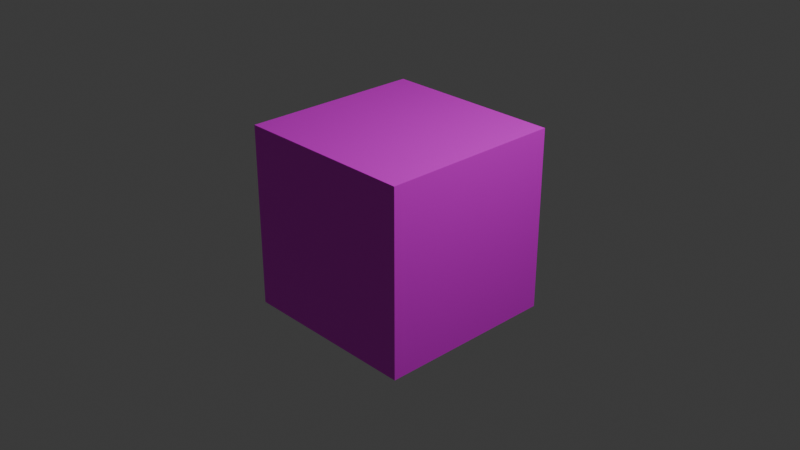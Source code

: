 # Source: player.blend  (saved by Blender 4.4.32; exported with 4.5.12 LTS)
import bpy
from mathutils import Matrix  # noqa: F401  (used for matrix-valued properties, if any)

bpy.ops.wm.read_factory_settings(use_empty=True)
scene = bpy.context.scene
scene.name = 'Scene'

# ---- collections
col_collection = bpy.data.collections.new('Collection'); scene.collection.children.link(col_collection)

# ---- images (referenced by path relative to the original .blend; pixels are not part of the script)
import os
ASSET_DIR = os.environ.get("B2B_ASSET_DIR", "")  # directory of the original .blend (textures are referenced by path, not embedded)
HERE = os.path.dirname(os.path.abspath(__file__))  # packed textures are extracted next to this script under _unpacked/

def load_image(name, relpath, width, height, colorspace="sRGB"):
    """Load a texture the original file referenced (path relative to the .blend, or extracted next to this script)."""
    p = next((c for c in (os.path.join(HERE, relpath), os.path.join(ASSET_DIR, relpath)) if relpath and os.path.exists(c)), "")
    if p:
        img = bpy.data.images.load(p, check_existing=True)
        img.name = name
    else:  # same state as the original file: an image datablock whose file is absent (Cycles renders it pink)
        img = bpy.data.images.new(name, width, height)
        img.source = "FILE"
        img.filepath = "//" + (relpath or name)
    img.colorspace_settings.name = colorspace
    return img
img_player_png = load_image('player.png', 'player.png', 1024, 1024, 'sRGB')

# ---- materials (node trees are filled in below, after node groups)
mat_x = bpy.data.materials.new('マテリアル')
mat_003 = bpy.data.materials.new('マテリアル.003')
mat_004 = bpy.data.materials.new('マテリアル.004')
mat_002 = bpy.data.materials.new('マテリアル.002')
mat_005 = bpy.data.materials.new('マテリアル.005')
mat_001 = bpy.data.materials.new('マテリアル.001')
mat_006 = bpy.data.materials.new('マテリアル.006')

# ---- material node trees
mat_x.use_nodes = True; mat_x.node_tree.nodes.clear()
_N = mat_x.node_tree.nodes; _L = mat_x.node_tree.links
n0 = _N.new('ShaderNodeBsdfPrincipled'); n0.name = 'プリンシプルBSDF'; n0.location = (10, 300)
n0.inputs[0].default_value = (0.0, 0.0, 0.0, 0.0)
n1 = _N.new('ShaderNodeOutputMaterial'); n1.name = 'マテリアル出力'; n1.location = (300, 300)
_L.new(n0.outputs[0], n1.inputs[0])
n1.is_active_output = True
mat_003.use_nodes = True; mat_003.node_tree.nodes.clear()
_N = mat_003.node_tree.nodes; _L = mat_003.node_tree.links
n0 = _N.new('ShaderNodeBsdfPrincipled'); n0.name = 'プリンシプルBSDF'; n0.location = (10, 300)
n0.inputs[0].default_value = (1.0, 1.0, 1.0, 1.0)
n1 = _N.new('ShaderNodeOutputMaterial'); n1.name = 'マテリアル出力'; n1.location = (300, 300)
_L.new(n0.outputs[0], n1.inputs[0])
n1.is_active_output = True
mat_004.use_nodes = True; mat_004.node_tree.nodes.clear()
_N = mat_004.node_tree.nodes; _L = mat_004.node_tree.links
n0 = _N.new('ShaderNodeBsdfPrincipled'); n0.name = 'プリンシプルBSDF'; n0.location = (10, 300)
n0.inputs[0].default_value = (1.0, 1.0, 1.0, 1.0)
n1 = _N.new('ShaderNodeOutputMaterial'); n1.name = 'マテリアル出力'; n1.location = (300, 300)
_L.new(n0.outputs[0], n1.inputs[0])
n1.is_active_output = True
mat_002.use_nodes = True; mat_002.node_tree.nodes.clear()
_N = mat_002.node_tree.nodes; _L = mat_002.node_tree.links
n0 = _N.new('ShaderNodeBsdfPrincipled'); n0.name = 'プリンシプルBSDF'; n0.location = (10, 300)
n0.inputs[0].default_value = (0.8018, 0.01144, 0.01723, 1.0)
n1 = _N.new('ShaderNodeOutputMaterial'); n1.name = 'マテリアル出力'; n1.location = (300, 300)
_L.new(n0.outputs[0], n1.inputs[0])
n1.is_active_output = True
mat_005.use_nodes = True; mat_005.node_tree.nodes.clear()
_N = mat_005.node_tree.nodes; _L = mat_005.node_tree.links
n0 = _N.new('ShaderNodeBsdfPrincipled'); n0.name = 'プリンシプルBSDF'; n0.location = (10, 300)
n0.inputs[0].default_value = (0.801, 0.1718, 0.01782, 1.0)
n1 = _N.new('ShaderNodeOutputMaterial'); n1.name = 'マテリアル出力'; n1.location = (300, 300)
_L.new(n0.outputs[0], n1.inputs[0])
n1.is_active_output = True
mat_001.use_nodes = True; mat_001.node_tree.nodes.clear()
_N = mat_001.node_tree.nodes; _L = mat_001.node_tree.links
n0 = _N.new('ShaderNodeBsdfPrincipled'); n0.name = 'プリンシプルBSDF'; n0.location = (10, 300)
n0.inputs[0].default_value = (0.0, 0.0, 0.0, 0.0)
n1 = _N.new('ShaderNodeOutputMaterial'); n1.name = 'マテリアル出力'; n1.location = (300, 300)
_L.new(n0.outputs[0], n1.inputs[0])
n1.is_active_output = True
mat_006.use_nodes = True; mat_006.node_tree.nodes.clear()
_N = mat_006.node_tree.nodes; _L = mat_006.node_tree.links
n0 = _N.new('ShaderNodeBsdfPrincipled'); n0.name = 'プリンシプルBSDF'; n0.location = (10, 300)
n1 = _N.new('ShaderNodeOutputMaterial'); n1.name = 'マテリアル出力'; n1.location = (300, 300)
n2 = _N.new('ShaderNodeTexImage'); n2.name = '画像テクスチャ'; n2.location = (-280, 275)
n2.image = img_player_png
_L.new(n0.outputs[0], n1.inputs[0])
_L.new(n2.outputs[0], n0.inputs[0])
n1.is_active_output = True

# ---- world
world_world = bpy.data.worlds.new('World'); scene.world = world_world
world_world.use_nodes = True; world_world.node_tree.nodes.clear()
_N = world_world.node_tree.nodes; _L = world_world.node_tree.links
n0 = _N.new('ShaderNodeOutputWorld'); n0.name = 'World Output'; n0.location = (300, 300)
n1 = _N.new('ShaderNodeBackground'); n1.name = 'Background'; n1.location = (10, 300)
n1.inputs[0].default_value = (0.05088, 0.05088, 0.05088, 1.0)
_L.new(n1.outputs[0], n0.inputs[0])
n0.is_active_output = True
world_world.color = (0.05088, 0.05088, 0.05088)
world_world.sun_shadow_jitter_overblur = 0.0

# ---- cameras
cam_camera = bpy.data.cameras.new('Camera')
cam_camera.clip_end = 100.0
cam_camera.ortho_scale = 7.314

# ---- lights
light_light = bpy.data.lights.new('Light', 'POINT')
light_light.energy = 1000.0
light_light.shadow_soft_size = 0.1

# ---- meshes
me_006 = bpy.data.meshes.new('円錐.006')
me_006.from_pydata([(-0.65, 0.85, 0.35), (-0.65, 0.85, 0.65), (-0.65, 1.15, 0.35), (-0.65, 1.15, 0.65), (-0.35, 0.85, 0.35), (-0.35, 0.85, 0.65), (-0.35, 1.15, 0.35), (-0.35, 1.15, 0.65), (-0.5, 1.07, 0.5), (-0.5, 1.07, 0.6), (-0.5, 1.17, 0.5), (-0.5, 1.17, 0.6), (-0.4, 1.07, 0.5), (-0.4, 1.07, 0.6), (-0.4, 1.17, 0.5), (-0.4, 1.17, 0.6), (0.5, 1.07, 0.5), (0.5, 1.07, 0.6), (0.5, 1.17, 0.5), (0.5, 1.17, 0.6), (0.6, 1.07, 0.5), (0.6, 1.07, 0.6), (0.6, 1.17, 0.5), (0.6, 1.17, 0.6), (0.0, 1.139, 0.2079), (0.0, 1.208, 0.1389), (0.0, 1.245, 0.04877), (0.0, 1.25, 0.0), (0.0, 1.245, -0.04877), (0.0, 1.208, -0.1389), (0.01903, 1.048, 0.2452), (0.03733, 1.094, 0.231), (0.05419, 1.136, 0.2079), (0.06897, 1.173, 0.1768), (0.08111, 1.204, 0.1389), (0.09012, 1.227, 0.09567), (0.09567, 1.24, 0.04877), (0.09755, 1.245, -5.96e-08), (0.09567, 1.24, -0.04877), (0.09012, 1.227, -0.09567), (0.08111, 1.204, -0.1389), (0.06897, 1.173, -0.1768), (0.05419, 1.136, -0.2079), (0.03733, 1.094, -0.231), (0.01903, 1.048, -0.2452), (0.03733, 1.045, 0.2452), (0.07322, 1.088, 0.231), (0.1063, 1.128, 0.2079), (0.1353, 1.163, 0.1768), (0.1591, 1.192, 0.1389), (0.1768, 1.213, 0.09567), (0.1877, 1.227, 0.04877), (0.1913, 1.231, -2.98e-08), (0.1877, 1.227, -0.04877), (0.1768, 1.213, -0.09567), (0.1591, 1.192, -0.1389), (0.1353, 1.163, -0.1768), (0.1063, 1.128, -0.2079), (0.07322, 1.088, -0.231), (0.03733, 1.045, -0.2452), (0.05419, 1.041, 0.2452), (0.1063, 1.08, 0.231), (0.1543, 1.115, 0.2079), (0.1964, 1.147, 0.1768), (0.231, 1.173, 0.1389), (0.2566, 1.192, 0.09567), (0.2724, 1.204, 0.04877), (0.2778, 1.208, -8.941e-08), (0.2724, 1.204, -0.04877), (0.2566, 1.192, -0.09567), (0.231, 1.173, -0.1389), (0.1964, 1.147, -0.1768), (0.1543, 1.115, -0.2079), (0.1063, 1.08, -0.231), (0.05419, 1.041, -0.2452), (0.06897, 1.034, 0.2452), (0.1353, 1.068, 0.231), (0.1964, 1.098, 0.2079), (0.25, 1.125, 0.1768), (0.294, 1.147, 0.1389), (0.3266, 1.163, 0.09567), (0.3468, 1.173, 0.04877), (0.3536, 1.177, -5.96e-08), (0.3468, 1.173, -0.04877), (0.3266, 1.163, -0.09567), (0.294, 1.147, -0.1389), (0.25, 1.125, -0.1768), (0.1964, 1.098, -0.2079), (0.1353, 1.068, -0.231), (0.06897, 1.034, -0.2452), (0.08111, 1.027, 0.2452), (0.1591, 1.053, 0.231), (0.231, 1.077, 0.2079), (0.294, 1.098, 0.1768), (0.3457, 1.115, 0.1389), (0.3841, 1.128, 0.09567), (0.4077, 1.136, 0.04877), (0.4157, 1.139, -8.941e-08), (0.4077, 1.136, -0.04877), (0.3841, 1.128, -0.09567), (0.3457, 1.115, -0.1389), (0.294, 1.098, -0.1768), (0.231, 1.077, -0.2079), (0.1591, 1.053, -0.231), (0.08111, 1.027, -0.2452), (0.0, 1.0, 0.25), (0.09012, 1.019, 0.2452), (0.1768, 1.037, 0.231), (0.2566, 1.053, 0.2079), (0.3266, 1.068, 0.1768), (0.3841, 1.08, 0.1389), (0.4268, 1.088, 0.09567), (0.4531, 1.094, 0.04877), (0.4619, 1.096, -5.96e-08), (0.4531, 1.094, -0.04877), (0.4268, 1.088, -0.09567), (0.3841, 1.08, -0.1389), (0.3266, 1.068, -0.1768), (0.2566, 1.053, -0.2079), (0.1768, 1.037, -0.231), (0.09012, 1.019, -0.2452), (0.09567, 1.01, 0.2452), (0.1877, 1.019, 0.231), (0.2724, 1.027, 0.2079), (0.3468, 1.034, 0.1768), (0.4077, 1.041, 0.1389), (0.4531, 1.045, 0.09567), (0.481, 1.048, 0.04877), (0.4904, 1.049, -5.96e-08), (0.481, 1.048, -0.04877), (0.4531, 1.045, -0.09567), (0.4077, 1.041, -0.1389), (0.3468, 1.034, -0.1768), (0.2724, 1.027, -0.2079), (0.1877, 1.019, -0.231), (0.09567, 1.01, -0.2452), (0.09755, 1.0, 0.2452), (0.1913, 1.0, 0.231), (0.2778, 1.0, 0.2079), (0.3536, 1.0, 0.1768), (0.4157, 1.0, 0.1389), (0.4619, 1.0, 0.09567), (0.4904, 1.0, 0.04877), (0.5, 1.0, 0.0), (0.4904, 1.0, -0.04877), (0.4619, 1.0, -0.09567), (0.4157, 1.0, -0.1389), (0.3536, 1.0, -0.1768), (0.2778, 1.0, -0.2079), (0.1913, 1.0, -0.231), (0.09755, 1.0, -0.2452), (0.09567, 0.9905, 0.2452), (0.1877, 0.9813, 0.231), (0.2724, 0.9729, 0.2079), (0.3468, 0.9655, 0.1768), (0.4077, 0.9594, 0.1389), (0.4531, 0.9549, 0.09567), (0.481, 0.9522, 0.04877), (0.4904, 0.9512, -8.941e-08), (0.481, 0.9522, -0.04877), (0.4531, 0.9549, -0.09567), (0.4077, 0.9594, -0.1389), (0.3468, 0.9655, -0.1768), (0.2724, 0.9729, -0.2079), (0.1877, 0.9813, -0.231), (0.09567, 0.9905, -0.2452), (0.09012, 0.9813, 0.2452), (0.1768, 0.9634, 0.231), (0.2566, 0.9468, 0.2079), (0.3266, 0.9324, 0.1768), (0.3841, 0.9205, 0.1389), (0.4268, 0.9116, 0.09567), (0.4531, 0.9062, 0.04877), (0.4619, 0.9043, -5.96e-08), (0.4531, 0.9062, -0.04877), (0.4268, 0.9116, -0.09567), (0.3841, 0.9205, -0.1389), (0.3266, 0.9324, -0.1768), (0.2566, 0.9468, -0.2079), (0.1768, 0.9634, -0.231), (0.09012, 0.9813, -0.2452), (0.08111, 0.9729, 0.2452), (0.1591, 0.9468, 0.231), (0.231, 0.9228, 0.2079), (0.294, 0.9018, 0.1768), (0.3457, 0.8845, 0.1389), (0.3841, 0.8717, 0.09567), (0.4077, 0.8638, 0.04877), (0.4157, 0.8611, -5.96e-08), (0.4077, 0.8638, -0.04877), (0.3841, 0.8717, -0.09567), (0.3457, 0.8845, -0.1389), (0.294, 0.9018, -0.1768), (0.231, 0.9228, -0.2079), (0.1591, 0.9468, -0.231), (0.08111, 0.9729, -0.2452), (0.06897, 0.9655, 0.2452), (0.1353, 0.9324, 0.231), (0.1964, 0.9018, 0.2079), (0.25, 0.875, 0.1768), (0.294, 0.853, 0.1389), (0.3266, 0.8367, 0.09567), (0.3468, 0.8266, 0.04877), (0.3536, 0.8232, 0.0), (0.3468, 0.8266, -0.04877), (0.3266, 0.8367, -0.09567), (0.294, 0.853, -0.1389), (0.25, 0.875, -0.1768), (0.1964, 0.9018, -0.2079), (0.1353, 0.9324, -0.231), (0.06897, 0.9655, -0.2452), (0.05419, 0.9594, 0.2452), (0.1063, 0.9205, 0.231), (0.1543, 0.8845, 0.2079), (0.1964, 0.853, 0.1768), (0.231, 0.8272, 0.1389), (0.2566, 0.808, 0.09567), (0.2724, 0.7961, 0.04877), (0.2778, 0.7921, 0.0), (0.2724, 0.7961, -0.04877), (0.2566, 0.808, -0.09567), (0.231, 0.8272, -0.1389), (0.1964, 0.853, -0.1768), (0.1543, 0.8845, -0.2079), (0.1063, 0.9205, -0.231), (0.05419, 0.9594, -0.2452), (0.03733, 0.9549, 0.2452), (0.07322, 0.9116, 0.231), (0.1063, 0.8717, 0.2079), (0.1353, 0.8367, 0.1768), (0.1591, 0.808, 0.1389), (0.1768, 0.7866, 0.09567), (0.1877, 0.7735, 0.04877), (0.1913, 0.769, -2.98e-08), (0.1877, 0.7735, -0.04877), (0.1768, 0.7866, -0.09567), (0.1591, 0.808, -0.1389), (0.1353, 0.8367, -0.1768), (0.1063, 0.8717, -0.2079), (0.07322, 0.9116, -0.231), (0.03733, 0.9549, -0.2452), (0.01903, 0.9522, 0.2452), (0.03733, 0.9062, 0.231), (0.05419, 0.8638, 0.2079), (0.06897, 0.8266, 0.1768), (0.08111, 0.7961, 0.1389), (0.09012, 0.7735, 0.09567), (0.09567, 0.7595, 0.04877), (0.09755, 0.7548, -5.96e-08), (0.09567, 0.7595, -0.04877), (0.09012, 0.7735, -0.09567), (0.08111, 0.7961, -0.1389), (0.06897, 0.8266, -0.1768), (0.05419, 0.8638, -0.2079), (0.03733, 0.9062, -0.231), (0.01903, 0.9522, -0.2452), (-3.725e-09, 0.9512, 0.2452), (-2.608e-08, 0.9043, 0.231), (-4.843e-08, 0.8611, 0.2079), (-7.451e-09, 0.8232, 0.1768), (-5.215e-08, 0.7921, 0.1389), (1.49e-08, 0.769, 0.09567), (-6.706e-08, 0.7548, 0.04877), (-1.639e-07, 0.75, 0.0), (-6.706e-08, 0.7548, -0.04877), (1.49e-08, 0.769, -0.09567), (-5.215e-08, 0.7921, -0.1389), (-7.451e-09, 0.8232, -0.1768), (-4.843e-08, 0.8611, -0.2079), (-2.608e-08, 0.9043, -0.231), (-3.725e-09, 0.9512, -0.2452), (-0.01903, 0.9522, 0.2452), (-0.03733, 0.9062, 0.231), (-0.05419, 0.8638, 0.2079), (-0.06897, 0.8266, 0.1768), (-0.08111, 0.7961, 0.1389), (-0.09012, 0.7735, 0.09567), (-0.09567, 0.7595, 0.04877), (-0.09755, 0.7548, -1.192e-07), (-0.09567, 0.7595, -0.04877), (-0.09012, 0.7735, -0.09567), (-0.08111, 0.7961, -0.1389), (-0.06897, 0.8266, -0.1768), (-0.05419, 0.8638, -0.2079), (-0.03733, 0.9062, -0.231), (-0.01903, 0.9522, -0.2452), (-0.03733, 0.9549, 0.2452), (-0.07322, 0.9116, 0.231), (-0.1063, 0.8717, 0.2079), (-0.1353, 0.8367, 0.1768), (-0.1591, 0.808, 0.1389), (-0.1768, 0.7866, 0.09567), (-0.1877, 0.7735, 0.04877), (-0.1913, 0.769, -8.941e-08), (-0.1877, 0.7735, -0.04877), (-0.1768, 0.7866, -0.09567), (-0.1591, 0.808, -0.1389), (-0.1353, 0.8367, -0.1768), (-0.1063, 0.8717, -0.2079), (-0.07322, 0.9116, -0.231), (-0.03733, 0.9549, -0.2452), (-0.05419, 0.9594, 0.2452), (-0.1063, 0.9205, 0.231), (-0.1543, 0.8845, 0.2079), (-0.1964, 0.853, 0.1768), (-0.231, 0.8272, 0.1389), (-0.2566, 0.808, 0.09567), (-0.2724, 0.7961, 0.04877), (-0.2778, 0.7921, -5.96e-08), (-0.2724, 0.7961, -0.04877), (-0.2566, 0.808, -0.09567), (-0.231, 0.8272, -0.1389), (-0.1964, 0.853, -0.1768), (-0.1543, 0.8845, -0.2079), (-0.1063, 0.9205, -0.231), (-0.05419, 0.9594, -0.2452), (-0.06897, 0.9655, 0.2452), (-0.1353, 0.9324, 0.231), (-0.1964, 0.9018, 0.2079), (-0.25, 0.875, 0.1768), (-0.294, 0.853, 0.1389), (-0.3266, 0.8367, 0.09567), (-0.3468, 0.8266, 0.04877), (-0.3536, 0.8232, -5.96e-08), (-0.3468, 0.8266, -0.04877), (-0.3266, 0.8367, -0.09567), (-0.294, 0.853, -0.1389), (-0.25, 0.875, -0.1768), (-0.1964, 0.9018, -0.2079), (-0.1353, 0.9324, -0.231), (-0.06897, 0.9655, -0.2452), (0.0, 1.0, -0.25), (-0.08111, 0.9729, 0.2452), (-0.1591, 0.9468, 0.231), (-0.231, 0.9228, 0.2079), (-0.294, 0.9018, 0.1768), (-0.3457, 0.8845, 0.1389), (-0.3841, 0.8717, 0.09567), (-0.4077, 0.8638, 0.04877), (-0.4157, 0.8611, 0.0), (-0.4077, 0.8638, -0.04877), (-0.3841, 0.8717, -0.09567), (-0.3457, 0.8845, -0.1389), (-0.294, 0.9018, -0.1768), (-0.231, 0.9228, -0.2079), (-0.1591, 0.9468, -0.231), (-0.08111, 0.9729, -0.2452), (-0.09012, 0.9813, 0.2452), (-0.1768, 0.9634, 0.231), (-0.2566, 0.9468, 0.2079), (-0.3266, 0.9324, 0.1768), (-0.3841, 0.9205, 0.1389), (-0.4268, 0.9116, 0.09567), (-0.4531, 0.9062, 0.04877), (-0.4619, 0.9043, -5.96e-08), (-0.4531, 0.9062, -0.04877), (-0.4268, 0.9116, -0.09567), (-0.3841, 0.9205, -0.1389), (-0.3266, 0.9324, -0.1768), (-0.2566, 0.9468, -0.2079), (-0.1768, 0.9634, -0.231), (-0.09012, 0.9813, -0.2452), (-0.09567, 0.9905, 0.2452), (-0.1877, 0.9813, 0.231), (-0.2724, 0.9729, 0.2079), (-0.3468, 0.9655, 0.1768), (-0.4077, 0.9594, 0.1389), (-0.4531, 0.9549, 0.09567), (-0.481, 0.9522, 0.04877), (-0.4904, 0.9512, -5.96e-08), (-0.481, 0.9522, -0.04877), (-0.4531, 0.9549, -0.09567), (-0.4077, 0.9594, -0.1389), (-0.3468, 0.9655, -0.1768), (-0.2724, 0.9729, -0.2079), (-0.1877, 0.9813, -0.231), (-0.09567, 0.9905, -0.2452), (-0.09755, 1.0, 0.2452), (-0.1913, 1.0, 0.231), (-0.2778, 1.0, 0.2079), (-0.3536, 1.0, 0.1768), (-0.4157, 1.0, 0.1389), (-0.4619, 1.0, 0.09567), (-0.4904, 1.0, 0.04877), (-0.5, 1.0, -8.941e-08), (-0.4904, 1.0, -0.04877), (-0.4619, 1.0, -0.09567), (-0.4157, 1.0, -0.1389), (-0.3536, 1.0, -0.1768), (-0.2778, 1.0, -0.2079), (-0.1913, 1.0, -0.231), (-0.09755, 1.0, -0.2452), (-0.09567, 1.01, 0.2452), (-0.1877, 1.019, 0.231), (-0.2724, 1.027, 0.2079), (-0.3468, 1.034, 0.1768), (-0.4077, 1.041, 0.1389), (-0.4531, 1.045, 0.09567), (-0.481, 1.048, 0.04877), (-0.4904, 1.049, -8.941e-08), (-0.481, 1.048, -0.04877), (-0.4531, 1.045, -0.09567), (-0.4077, 1.041, -0.1389), (-0.3468, 1.034, -0.1768), (-0.2724, 1.027, -0.2079), (-0.1877, 1.019, -0.231), (-0.09567, 1.01, -0.2452), (-0.09012, 1.019, 0.2452), (-0.1768, 1.037, 0.231), (-0.2566, 1.053, 0.2079), (-0.3266, 1.068, 0.1768), (-0.3841, 1.08, 0.1389), (-0.4268, 1.088, 0.09567), (-0.4531, 1.094, 0.04877), (-0.4619, 1.096, -8.941e-08), (-0.4531, 1.094, -0.04877), (-0.4268, 1.088, -0.09567), (-0.3841, 1.08, -0.1389), (-0.3266, 1.068, -0.1768), (-0.2566, 1.053, -0.2079), (-0.1768, 1.037, -0.231), (-0.09012, 1.019, -0.2452), (-0.08111, 1.027, 0.2452), (-0.1591, 1.053, 0.231), (-0.231, 1.077, 0.2079), (-0.294, 1.098, 0.1768), (-0.3457, 1.115, 0.1389), (-0.3841, 1.128, 0.09567), (-0.4077, 1.136, 0.04877), (-0.4157, 1.139, -8.941e-08), (-0.4077, 1.136, -0.04877), (-0.3841, 1.128, -0.09567), (-0.3457, 1.115, -0.1389), (-0.294, 1.098, -0.1768), (-0.231, 1.077, -0.2079), (-0.1591, 1.053, -0.231), (-0.08111, 1.027, -0.2452), (-0.06897, 1.034, 0.2452), (-0.1353, 1.068, 0.231), (-0.1964, 1.098, 0.2079), (-0.25, 1.125, 0.1768), (-0.294, 1.147, 0.1389), (-0.3266, 1.163, 0.09567), (-0.3468, 1.173, 0.04877), (-0.3536, 1.177, 0.0), (-0.3468, 1.173, -0.04877), (-0.3266, 1.163, -0.09567), (-0.294, 1.147, -0.1389), (-0.25, 1.125, -0.1768), (-0.1964, 1.098, -0.2079), (-0.1353, 1.068, -0.231), (-0.06897, 1.034, -0.2452), (-0.05419, 1.041, 0.2452), (-0.1063, 1.08, 0.231), (-0.1543, 1.115, 0.2079), (-0.1964, 1.147, 0.1768), (-0.231, 1.173, 0.1389), (-0.2566, 1.192, 0.09567), (-0.2724, 1.204, 0.04877), (-0.2778, 1.208, -2.98e-08), (-0.2724, 1.204, -0.04877), (-0.2566, 1.192, -0.09567), (-0.231, 1.173, -0.1389), (-0.1964, 1.147, -0.1768), (-0.1543, 1.115, -0.2079), (-0.1063, 1.08, -0.231), (-0.05419, 1.041, -0.2452), (-0.03733, 1.045, 0.2452), (-0.07322, 1.088, 0.231), (-0.1063, 1.128, 0.2079), (-0.1353, 1.163, 0.1768), (-0.1591, 1.192, 0.1389), (-0.1768, 1.213, 0.09567), (-0.1877, 1.227, 0.04877), (-0.1913, 1.231, -8.941e-08), (-0.1877, 1.227, -0.04877), (-0.1768, 1.213, -0.09567), (-0.1591, 1.192, -0.1389), (-0.1353, 1.163, -0.1768), (-0.1063, 1.128, -0.2079), (-0.07322, 1.088, -0.231), (-0.03733, 1.045, -0.2452), (-0.01903, 1.048, 0.2452), (-0.03733, 1.094, 0.231), (-0.05419, 1.136, 0.2079), (-0.06897, 1.173, 0.1768), (-0.08111, 1.204, 0.1389), (-0.09012, 1.227, 0.09567), (-0.09567, 1.24, 0.04877), (-0.09754, 1.245, 0.0), (-0.09567, 1.24, -0.04877), (-0.09012, 1.227, -0.09567), (-0.08111, 1.204, -0.1389), (-0.06897, 1.173, -0.1768), (-0.05419, 1.136, -0.2079), (-0.03733, 1.094, -0.231), (-0.01903, 1.048, -0.2452), (7.451e-09, 1.049, 0.2452), (3.353e-08, 1.096, 0.231), (4.47e-08, 1.177, 0.1768), (2.98e-08, 1.231, 0.09567), (2.98e-08, 1.231, -0.09567), (4.47e-08, 1.177, -0.1768), (1.08e-07, 1.139, -0.2079), (3.353e-08, 1.096, -0.231), (7.451e-09, 1.049, -0.2452), (-1.0, -1.0, -1.0), (-1.0, -1.0, 1.0), (-1.0, 1.0, -1.0), (-1.0, 1.0, 1.0), (1.0, -1.0, -1.0), (1.0, -1.0, 1.0), (1.0, 1.0, -1.0), (1.0, 1.0, 1.0), (0.35, 0.85, 0.35), (0.35, 0.85, 0.65), (0.35, 1.15, 0.35), (0.35, 1.15, 0.65), (0.65, 0.85, 0.35), (0.65, 0.85, 0.65), (0.65, 1.15, 0.35), (0.65, 1.15, 0.65)], [], [(0, 1, 3, 2), (2, 3, 7, 6), (6, 7, 5, 4), (4, 5, 1, 0), (2, 6, 4, 0), (7, 3, 1, 5), (8, 9, 11, 10), (10, 11, 15, 14), (14, 15, 13, 12), (12, 13, 9, 8), (10, 14, 12, 8), (15, 11, 9, 13), (16, 17, 19, 18), (18, 19, 23, 22), (22, 23, 21, 20), (20, 21, 17, 16), (18, 22, 20, 16), (23, 19, 17, 21), (500, 25, 34, 35), (504, 503, 42, 43), (26, 500, 35, 36), (505, 504, 43, 44), (27, 26, 36, 37), (497, 105, 30), (331, 505, 44), (28, 27, 37, 38), (498, 497, 30, 31), (501, 28, 38, 39), (24, 498, 31, 32), (29, 501, 39, 40), (499, 24, 32, 33), (502, 29, 40, 41), (25, 499, 33, 34), (503, 502, 41, 42), (34, 33, 48, 49), (42, 41, 56, 57), (35, 34, 49, 50), (43, 42, 57, 58), (36, 35, 50, 51), (44, 43, 58, 59), (37, 36, 51, 52), (30, 105, 45), (331, 44, 59), (38, 37, 52, 53), (31, 30, 45, 46), (39, 38, 53, 54), (32, 31, 46, 47), (40, 39, 54, 55), (33, 32, 47, 48), (41, 40, 55, 56), (53, 52, 67, 68), (46, 45, 60, 61), (54, 53, 68, 69), (47, 46, 61, 62), (55, 54, 69, 70), (48, 47, 62, 63), (56, 55, 70, 71), (49, 48, 63, 64), (57, 56, 71, 72), (50, 49, 64, 65), (58, 57, 72, 73), (51, 50, 65, 66), (59, 58, 73, 74), (52, 51, 66, 67), (45, 105, 60), (331, 59, 74), (72, 71, 86, 87), (65, 64, 79, 80), (73, 72, 87, 88), (66, 65, 80, 81), (74, 73, 88, 89), (67, 66, 81, 82), (60, 105, 75), (331, 74, 89), (68, 67, 82, 83), (61, 60, 75, 76), (69, 68, 83, 84), (62, 61, 76, 77), (70, 69, 84, 85), (63, 62, 77, 78), (71, 70, 85, 86), (64, 63, 78, 79), (76, 75, 90, 91), (84, 83, 98, 99), (77, 76, 91, 92), (85, 84, 99, 100), (78, 77, 92, 93), (86, 85, 100, 101), (79, 78, 93, 94), (87, 86, 101, 102), (80, 79, 94, 95), (88, 87, 102, 103), (81, 80, 95, 96), (89, 88, 103, 104), (82, 81, 96, 97), (75, 105, 90), (331, 89, 104), (83, 82, 97, 98), (95, 94, 110, 111), (103, 102, 118, 119), (96, 95, 111, 112), (104, 103, 119, 120), (97, 96, 112, 113), (90, 105, 106), (331, 104, 120), (98, 97, 113, 114), (91, 90, 106, 107), (99, 98, 114, 115), (92, 91, 107, 108), (100, 99, 115, 116), (93, 92, 108, 109), (101, 100, 116, 117), (94, 93, 109, 110), (102, 101, 117, 118), (115, 114, 129, 130), (108, 107, 122, 123), (116, 115, 130, 131), (109, 108, 123, 124), (117, 116, 131, 132), (110, 109, 124, 125), (118, 117, 132, 133), (111, 110, 125, 126), (119, 118, 133, 134), (112, 111, 126, 127), (120, 119, 134, 135), (113, 112, 127, 128), (106, 105, 121), (331, 120, 135), (114, 113, 128, 129), (107, 106, 121, 122), (134, 133, 148, 149), (127, 126, 141, 142), (135, 134, 149, 150), (128, 127, 142, 143), (121, 105, 136), (331, 135, 150), (129, 128, 143, 144), (122, 121, 136, 137), (130, 129, 144, 145), (123, 122, 137, 138), (131, 130, 145, 146), (124, 123, 138, 139), (132, 131, 146, 147), (125, 124, 139, 140), (133, 132, 147, 148), (126, 125, 140, 141), (146, 145, 160, 161), (139, 138, 153, 154), (147, 146, 161, 162), (140, 139, 154, 155), (148, 147, 162, 163), (141, 140, 155, 156), (149, 148, 163, 164), (142, 141, 156, 157), (150, 149, 164, 165), (143, 142, 157, 158), (136, 105, 151), (331, 150, 165), (144, 143, 158, 159), (137, 136, 151, 152), (145, 144, 159, 160), (138, 137, 152, 153), (165, 164, 179, 180), (158, 157, 172, 173), (151, 105, 166), (331, 165, 180), (159, 158, 173, 174), (152, 151, 166, 167), (160, 159, 174, 175), (153, 152, 167, 168), (161, 160, 175, 176), (154, 153, 168, 169), (162, 161, 176, 177), (155, 154, 169, 170), (163, 162, 177, 178), (156, 155, 170, 171), (164, 163, 178, 179), (157, 156, 171, 172), (169, 168, 183, 184), (177, 176, 191, 192), (170, 169, 184, 185), (178, 177, 192, 193), (171, 170, 185, 186), (179, 178, 193, 194), (172, 171, 186, 187), (180, 179, 194, 195), (173, 172, 187, 188), (166, 105, 181), (331, 180, 195), (174, 173, 188, 189), (167, 166, 181, 182), (175, 174, 189, 190), (168, 167, 182, 183), (176, 175, 190, 191), (188, 187, 202, 203), (181, 105, 196), (331, 195, 210), (189, 188, 203, 204), (182, 181, 196, 197), (190, 189, 204, 205), (183, 182, 197, 198), (191, 190, 205, 206), (184, 183, 198, 199), (192, 191, 206, 207), (185, 184, 199, 200), (193, 192, 207, 208), (186, 185, 200, 201), (194, 193, 208, 209), (187, 186, 201, 202), (195, 194, 209, 210), (207, 206, 221, 222), (200, 199, 214, 215), (208, 207, 222, 223), (201, 200, 215, 216), (209, 208, 223, 224), (202, 201, 216, 217), (210, 209, 224, 225), (203, 202, 217, 218), (196, 105, 211), (331, 210, 225), (204, 203, 218, 219), (197, 196, 211, 212), (205, 204, 219, 220), (198, 197, 212, 213), (206, 205, 220, 221), (199, 198, 213, 214), (211, 105, 226), (331, 225, 240), (219, 218, 233, 234), (212, 211, 226, 227), (220, 219, 234, 235), (213, 212, 227, 228), (221, 220, 235, 236), (214, 213, 228, 229), (222, 221, 236, 237), (215, 214, 229, 230), (223, 222, 237, 238), (216, 215, 230, 231), (224, 223, 238, 239), (217, 216, 231, 232), (225, 224, 239, 240), (218, 217, 232, 233), (230, 229, 244, 245), (238, 237, 252, 253), (231, 230, 245, 246), (239, 238, 253, 254), (232, 231, 246, 247), (240, 239, 254, 255), (233, 232, 247, 248), (226, 105, 241), (331, 240, 255), (234, 233, 248, 249), (227, 226, 241, 242), (235, 234, 249, 250), (228, 227, 242, 243), (236, 235, 250, 251), (229, 228, 243, 244), (237, 236, 251, 252), (249, 248, 263, 264), (242, 241, 256, 257), (250, 249, 264, 265), (243, 242, 257, 258), (251, 250, 265, 266), (244, 243, 258, 259), (252, 251, 266, 267), (245, 244, 259, 260), (253, 252, 267, 268), (246, 245, 260, 261), (254, 253, 268, 269), (247, 246, 261, 262), (255, 254, 269, 270), (248, 247, 262, 263), (241, 105, 256), (331, 255, 270), (268, 267, 282, 283), (261, 260, 275, 276), (269, 268, 283, 284), (262, 261, 276, 277), (270, 269, 284, 285), (263, 262, 277, 278), (256, 105, 271), (331, 270, 285), (264, 263, 278, 279), (257, 256, 271, 272), (265, 264, 279, 280), (258, 257, 272, 273), (266, 265, 280, 281), (259, 258, 273, 274), (267, 266, 281, 282), (260, 259, 274, 275), (280, 279, 294, 295), (273, 272, 287, 288), (281, 280, 295, 296), (274, 273, 288, 289), (282, 281, 296, 297), (275, 274, 289, 290), (283, 282, 297, 298), (276, 275, 290, 291), (284, 283, 298, 299), (277, 276, 291, 292), (285, 284, 299, 300), (278, 277, 292, 293), (271, 105, 286), (331, 285, 300), (279, 278, 293, 294), (272, 271, 286, 287), (299, 298, 313, 314), (292, 291, 306, 307), (300, 299, 314, 315), (293, 292, 307, 308), (286, 105, 301), (331, 300, 315), (294, 293, 308, 309), (287, 286, 301, 302), (295, 294, 309, 310), (288, 287, 302, 303), (296, 295, 310, 311), (289, 288, 303, 304), (297, 296, 311, 312), (290, 289, 304, 305), (298, 297, 312, 313), (291, 290, 305, 306), (303, 302, 317, 318), (311, 310, 325, 326), (304, 303, 318, 319), (312, 311, 326, 327), (305, 304, 319, 320), (313, 312, 327, 328), (306, 305, 320, 321), (314, 313, 328, 329), (307, 306, 321, 322), (315, 314, 329, 330), (308, 307, 322, 323), (301, 105, 316), (331, 315, 330), (309, 308, 323, 324), (302, 301, 316, 317), (310, 309, 324, 325), (322, 321, 337, 338), (330, 329, 345, 346), (323, 322, 338, 339), (316, 105, 332), (331, 330, 346), (324, 323, 339, 340), (317, 316, 332, 333), (325, 324, 340, 341), (318, 317, 333, 334), (326, 325, 341, 342), (319, 318, 334, 335), (327, 326, 342, 343), (320, 319, 335, 336), (328, 327, 343, 344), (321, 320, 336, 337), (329, 328, 344, 345), (342, 341, 356, 357), (335, 334, 349, 350), (343, 342, 357, 358), (336, 335, 350, 351), (344, 343, 358, 359), (337, 336, 351, 352), (345, 344, 359, 360), (338, 337, 352, 353), (346, 345, 360, 361), (339, 338, 353, 354), (332, 105, 347), (331, 346, 361), (340, 339, 354, 355), (333, 332, 347, 348), (341, 340, 355, 356), (334, 333, 348, 349), (361, 360, 375, 376), (354, 353, 368, 369), (347, 105, 362), (331, 361, 376), (355, 354, 369, 370), (348, 347, 362, 363), (356, 355, 370, 371), (349, 348, 363, 364), (357, 356, 371, 372), (350, 349, 364, 365), (358, 357, 372, 373), (351, 350, 365, 366), (359, 358, 373, 374), (352, 351, 366, 367), (360, 359, 374, 375), (353, 352, 367, 368), (365, 364, 379, 380), (373, 372, 387, 388), (366, 365, 380, 381), (374, 373, 388, 389), (367, 366, 381, 382), (375, 374, 389, 390), (368, 367, 382, 383), (376, 375, 390, 391), (369, 368, 383, 384), (362, 105, 377), (331, 376, 391), (370, 369, 384, 385), (363, 362, 377, 378), (371, 370, 385, 386), (364, 363, 378, 379), (372, 371, 386, 387), (384, 383, 398, 399), (377, 105, 392), (331, 391, 406), (385, 384, 399, 400), (378, 377, 392, 393), (386, 385, 400, 401), (379, 378, 393, 394), (387, 386, 401, 402), (380, 379, 394, 395), (388, 387, 402, 403), (381, 380, 395, 396), (389, 388, 403, 404), (382, 381, 396, 397), (390, 389, 404, 405), (383, 382, 397, 398), (391, 390, 405, 406), (403, 402, 417, 418), (396, 395, 410, 411), (404, 403, 418, 419), (397, 396, 411, 412), (405, 404, 419, 420), (398, 397, 412, 413), (406, 405, 420, 421), (399, 398, 413, 414), (392, 105, 407), (331, 406, 421), (400, 399, 414, 415), (393, 392, 407, 408), (401, 400, 415, 416), (394, 393, 408, 409), (402, 401, 416, 417), (395, 394, 409, 410), (331, 421, 436), (415, 414, 429, 430), (408, 407, 422, 423), (416, 415, 430, 431), (409, 408, 423, 424), (417, 416, 431, 432), (410, 409, 424, 425), (418, 417, 432, 433), (411, 410, 425, 426), (419, 418, 433, 434), (412, 411, 426, 427), (420, 419, 434, 435), (413, 412, 427, 428), (421, 420, 435, 436), (414, 413, 428, 429), (407, 105, 422), (434, 433, 448, 449), (427, 426, 441, 442), (435, 434, 449, 450), (428, 427, 442, 443), (436, 435, 450, 451), (429, 428, 443, 444), (422, 105, 437), (331, 436, 451), (430, 429, 444, 445), (423, 422, 437, 438), (431, 430, 445, 446), (424, 423, 438, 439), (432, 431, 446, 447), (425, 424, 439, 440), (433, 432, 447, 448), (426, 425, 440, 441), (438, 437, 452, 453), (446, 445, 460, 461), (439, 438, 453, 454), (447, 446, 461, 462), (440, 439, 454, 455), (448, 447, 462, 463), (441, 440, 455, 456), (449, 448, 463, 464), (442, 441, 456, 457), (450, 449, 464, 465), (443, 442, 457, 458), (451, 450, 465, 466), (444, 443, 458, 459), (437, 105, 452), (331, 451, 466), (445, 444, 459, 460), (457, 456, 471, 472), (465, 464, 479, 480), (458, 457, 472, 473), (466, 465, 480, 481), (459, 458, 473, 474), (452, 105, 467), (331, 466, 481), (460, 459, 474, 475), (453, 452, 467, 468), (461, 460, 475, 476), (454, 453, 468, 469), (462, 461, 476, 477), (455, 454, 469, 470), (463, 462, 477, 478), (456, 455, 470, 471), (464, 463, 478, 479), (476, 475, 490, 491), (469, 468, 483, 484), (477, 476, 491, 492), (470, 469, 484, 485), (478, 477, 492, 493), (471, 470, 485, 486), (479, 478, 493, 494), (472, 471, 486, 487), (480, 479, 494, 495), (473, 472, 487, 488), (481, 480, 495, 496), (474, 473, 488, 489), (467, 105, 482), (331, 481, 496), (475, 474, 489, 490), (468, 467, 482, 483), (495, 494, 503, 504), (488, 487, 500, 26), (496, 495, 504, 505), (489, 488, 26, 27), (482, 105, 497), (331, 496, 505), (490, 489, 27, 28), (483, 482, 497, 498), (491, 490, 28, 501), (484, 483, 498, 24), (492, 491, 501, 29), (485, 484, 24, 499), (493, 492, 29, 502), (486, 485, 499, 25), (494, 493, 502, 503), (487, 486, 25, 500), (506, 507, 509, 508), (508, 509, 513, 512), (512, 513, 511, 510), (510, 511, 507, 506), (508, 512, 510, 506), (513, 509, 507, 511), (514, 515, 517, 516), (516, 517, 521, 520), (520, 521, 519, 518), (518, 519, 515, 514), (516, 520, 518, 514), (521, 517, 515, 519)])
me_006.polygons.foreach_set('material_index', [6, 6, 6, 6, 6, 6, 6, 6, 6, 6, 6, 6, 6, 6, 6, 6, 6, 6, 6, 6, 6, 6, 6, 6, 6, 6, 6, 6, 6, 6, 6, 6, 6, 6, 6, 6, 6, 6, 6, 6, 6, 6, 6, 6, 6, 6, 6, 6, 6, 6, 6, 6, 6, 6, 6, 6, 6, 6, 6, 6, 6, 6, 6, 6, 6, 6, 6, 6, 6, 6, 6, 6, 6, 6, 6, 6, 6, 6, 6, 6, 6, 6, 6, 6, 6, 6, 6, 6, 6, 6, 6, 6, 6, 6, 6, 6, 6, 6, 6, 6, 6, 6, 6, 6, 6, 6, 6, 6, 6, 6, 6, 6, 6, 6, 6, 6, 6, 6, 6, 6, 6, 6, 6, 6, 6, 6, 6, 6, 6, 6, 6, 6, 6, 6, 6, 6, 6, 6, 6, 6, 6, 6, 6, 6, 6, 6, 6, 6, 6, 6, 6, 6, 6, 6, 6, 6, 6, 6, 6, 6, 6, 6, 6, 6, 6, 6, 6, 6, 6, 6, 6, 6, 6, 6, 6, 6, 6, 6, 6, 6, 6, 6, 6, 6, 6, 6, 6, 6, 6, 6, 6, 6, 6, 6, 6, 6, 6, 6, 6, 6, 6, 6, 6, 6, 6, 6, 6, 6, 6, 6, 6, 6, 6, 6, 6, 6, 6, 6, 6, 6, 6, 6, 6, 6, 6, 6, 6, 6, 6, 6, 6, 6, 6, 6, 6, 6, 6, 6, 6, 6, 6, 6, 6, 6, 6, 6, 6, 6, 6, 6, 6, 6, 6, 6, 6, 6, 6, 6, 6, 6, 6, 6, 6, 6, 6, 6, 6, 6, 6, 6, 6, 6, 6, 6, 6, 6, 6, 6, 6, 6, 6, 6, 6, 6, 6, 6, 6, 6, 6, 6, 6, 6, 6, 6, 6, 6, 6, 6, 6, 6, 6, 6, 6, 6, 6, 6, 6, 6, 6, 6, 6, 6, 6, 6, 6, 6, 6, 6, 6, 6, 6, 6, 6, 6, 6, 6, 6, 6, 6, 6, 6, 6, 6, 6, 6, 6, 6, 6, 6, 6, 6, 6, 6, 6, 6, 6, 6, 6, 6, 6, 6, 6, 6, 6, 6, 6, 6, 6, 6, 6, 6, 6, 6, 6, 6, 6, 6, 6, 6, 6, 6, 6, 6, 6, 6, 6, 6, 6, 6, 6, 6, 6, 6, 6, 6, 6, 6, 6, 6, 6, 6, 6, 6, 6, 6, 6, 6, 6, 6, 6, 6, 6, 6, 6, 6, 6, 6, 6, 6, 6, 6, 6, 6, 6, 6, 6, 6, 6, 6, 6, 6, 6, 6, 6, 6, 6, 6, 6, 6, 6, 6, 6, 6, 6, 6, 6, 6, 6, 6, 6, 6, 6, 6, 6, 6, 6, 6, 6, 6, 6, 6, 6, 6, 6, 6, 6, 6, 6, 6, 6, 6, 6, 6, 6, 6, 6, 6, 6, 6, 6, 6, 6, 6, 6, 6, 6, 6, 6, 6, 6, 6, 6, 6, 6, 6, 6, 6, 6, 6, 6, 6, 6, 6, 6, 6, 6, 6, 6, 6, 6, 6, 6, 6, 6, 6, 6, 6, 6, 6, 6, 6, 6, 6, 6, 6, 6, 6, 6, 6, 6, 6, 6, 6, 6, 6, 6, 6, 6, 6, 6, 6, 6, 6, 6, 6, 6, 6, 6, 6, 6, 6, 6])
_uv = me_006.uv_layers.new(name='UVマップ')
_uv.uv.foreach_set('vector', [0.7877, 0.1493, 0.8252, 0.1493, 0.8252, 0.1868, 0.7877, 0.1868, 0.7877, 0.1868, 0.8252, 0.1868, 0.8252, 0.2243, 0.7877, 0.2243, 0.7877, 0.2243, 0.8252, 0.2243, 0.8252, 0.2618, 0.7877, 0.2618, 0.7877, 0.2618, 0.8252, 0.2618, 0.8252, 0.2993, 0.7877, 0.2993, 0.7502, 0.2243, 0.7877, 0.2243, 0.7877, 0.2618, 0.7502, 0.2618, 0.8252, 0.2243, 0.8627, 0.2243, 0.8627, 0.2618, 0.8252, 0.2618, 0.7627, 0.5001, 0.7752, 0.5001, 0.7752, 0.5125, 0.7627, 0.5125, 0.7627, 0.5125, 0.7752, 0.5125, 0.7752, 0.525, 0.7627, 0.525, 0.7627, 0.525, 0.7752, 0.525, 0.7752, 0.5375, 0.7627, 0.5375, 0.7627, 0.5375, 0.7752, 0.5375, 0.7752, 0.55, 0.7627, 0.55, 0.7502, 0.525, 0.7627, 0.525, 0.7627, 0.5375, 0.7502, 0.5375, 0.7752, 0.525, 0.7877, 0.525, 0.7877, 0.5375, 0.7752, 0.5375, 0.7627, 0.4498, 0.7752, 0.4498, 0.7752, 0.4623, 0.7627, 0.4623, 0.7627, 0.4623, 0.7752, 0.4623, 0.7752, 0.4748, 0.7627, 0.4748, 0.7627, 0.4748, 0.7752, 0.4748, 0.7752, 0.4873, 0.7627, 0.4873, 0.7627, 0.4873, 0.7752, 0.4873, 0.7752, 0.4998, 0.7627, 0.4998, 0.7502, 0.4748, 0.7627, 0.4748, 0.7627, 0.4873, 0.7502, 0.4873, 0.7752, 0.4748, 0.7877, 0.4748, 0.7877, 0.4873, 0.7752, 0.4873, 0.8433, 0.03737, 0.8526, 0.03737, 0.8526, 0.04202, 0.8433, 0.04202, 0.7688, 0.03737, 0.7781, 0.03737, 0.7781, 0.04202, 0.7688, 0.04202, 0.834, 0.03737, 0.8433, 0.03737, 0.8433, 0.04202, 0.834, 0.04202, 0.7595, 0.03737, 0.7688, 0.03737, 0.7688, 0.04202, 0.7595, 0.04202, 0.8247, 0.03737, 0.834, 0.03737, 0.834, 0.04202, 0.8247, 0.04202, 0.8898, 0.03737, 0.8991, 0.03969, 0.8898, 0.04202, 0.7502, 0.03969, 0.7595, 0.03737, 0.7595, 0.04202, 0.8154, 0.03737, 0.8247, 0.03737, 0.8247, 0.04202, 0.8154, 0.04202, 0.8805, 0.03737, 0.8898, 0.03737, 0.8898, 0.04202, 0.8805, 0.04202, 0.806, 0.03737, 0.8154, 0.03737, 0.8154, 0.04202, 0.806, 0.04202, 0.8712, 0.03737, 0.8805, 0.03737, 0.8805, 0.04202, 0.8712, 0.04202, 0.7967, 0.03737, 0.806, 0.03737, 0.806, 0.04202, 0.7967, 0.04202, 0.8619, 0.03737, 0.8712, 0.03737, 0.8712, 0.04202, 0.8619, 0.04202, 0.7874, 0.03737, 0.7967, 0.03737, 0.7967, 0.04202, 0.7874, 0.04202, 0.8526, 0.03737, 0.8619, 0.03737, 0.8619, 0.04202, 0.8526, 0.04202, 0.7781, 0.03737, 0.7874, 0.03737, 0.7874, 0.04202, 0.7781, 0.04202, 0.8526, 0.04202, 0.8619, 0.04202, 0.8619, 0.04667, 0.8526, 0.04667, 0.7781, 0.04202, 0.7874, 0.04202, 0.7874, 0.04667, 0.7781, 0.04667, 0.8433, 0.04202, 0.8526, 0.04202, 0.8526, 0.04667, 0.8433, 0.04667, 0.7688, 0.04202, 0.7781, 0.04202, 0.7781, 0.04667, 0.7688, 0.04667, 0.834, 0.04202, 0.8433, 0.04202, 0.8433, 0.04667, 0.834, 0.04667, 0.7595, 0.04202, 0.7688, 0.04202, 0.7688, 0.04667, 0.7595, 0.04667, 0.8247, 0.04202, 0.834, 0.04202, 0.834, 0.04667, 0.8247, 0.04667, 0.8898, 0.04202, 0.8991, 0.04435, 0.8898, 0.04667, 0.7502, 0.04435, 0.7595, 0.04202, 0.7595, 0.04667, 0.8154, 0.04202, 0.8247, 0.04202, 0.8247, 0.04667, 0.8154, 0.04667, 0.8805, 0.04202, 0.8898, 0.04202, 0.8898, 0.04667, 0.8805, 0.04667, 0.806, 0.04202, 0.8154, 0.04202, 0.8154, 0.04667, 0.806, 0.04667, 0.8712, 0.04202, 0.8805, 0.04202, 0.8805, 0.04667, 0.8712, 0.04667, 0.7967, 0.04202, 0.806, 0.04202, 0.806, 0.04667, 0.7967, 0.04667, 0.8619, 0.04202, 0.8712, 0.04202, 0.8712, 0.04667, 0.8619, 0.04667, 0.7874, 0.04202, 0.7967, 0.04202, 0.7967, 0.04667, 0.7874, 0.04667, 0.8154, 0.04667, 0.8247, 0.04667, 0.8247, 0.05133, 0.8154, 0.05133, 0.8805, 0.04667, 0.8898, 0.04667, 0.8898, 0.05133, 0.8805, 0.05133, 0.806, 0.04667, 0.8154, 0.04667, 0.8154, 0.05133, 0.806, 0.05133, 0.8712, 0.04667, 0.8805, 0.04667, 0.8805, 0.05133, 0.8712, 0.05133, 0.7967, 0.04667, 0.806, 0.04667, 0.806, 0.05133, 0.7967, 0.05133, 0.8619, 0.04667, 0.8712, 0.04667, 0.8712, 0.05133, 0.8619, 0.05133, 0.7874, 0.04667, 0.7967, 0.04667, 0.7967, 0.05133, 0.7874, 0.05133, 0.8526, 0.04667, 0.8619, 0.04667, 0.8619, 0.05133, 0.8526, 0.05133, 0.7781, 0.04667, 0.7874, 0.04667, 0.7874, 0.05133, 0.7781, 0.05133, 0.8433, 0.04667, 0.8526, 0.04667, 0.8526, 0.05133, 0.8433, 0.05133, 0.7688, 0.04667, 0.7781, 0.04667, 0.7781, 0.05133, 0.7688, 0.05133, 0.834, 0.04667, 0.8433, 0.04667, 0.8433, 0.05133, 0.834, 0.05133, 0.7595, 0.04667, 0.7688, 0.04667, 0.7688, 0.05133, 0.7595, 0.05133, 0.8247, 0.04667, 0.834, 0.04667, 0.834, 0.05133, 0.8247, 0.05133, 0.8898, 0.04667, 0.8991, 0.049, 0.8898, 0.05133, 0.7502, 0.049, 0.7595, 0.04667, 0.7595, 0.05133, 0.7781, 0.05133, 0.7874, 0.05133, 0.7874, 0.05598, 0.7781, 0.05598, 0.8433, 0.05133, 0.8526, 0.05133, 0.8526, 0.05598, 0.8433, 0.05598, 0.7688, 0.05133, 0.7781, 0.05133, 0.7781, 0.05598, 0.7688, 0.05598, 0.834, 0.05133, 0.8433, 0.05133, 0.8433, 0.05598, 0.834, 0.05598, 0.7595, 0.05133, 0.7688, 0.05133, 0.7688, 0.05598, 0.7595, 0.05598, 0.8247, 0.05133, 0.834, 0.05133, 0.834, 0.05598, 0.8247, 0.05598, 0.8898, 0.05133, 0.8991, 0.05365, 0.8898, 0.05598, 0.7502, 0.05365, 0.7595, 0.05133, 0.7595, 0.05598, 0.8154, 0.05133, 0.8247, 0.05133, 0.8247, 0.05598, 0.8154, 0.05598, 0.8805, 0.05133, 0.8898, 0.05133, 0.8898, 0.05598, 0.8805, 0.05598, 0.806, 0.05133, 0.8154, 0.05133, 0.8154, 0.05598, 0.806, 0.05598, 0.8712, 0.05133, 0.8805, 0.05133, 0.8805, 0.05598, 0.8712, 0.05598, 0.7967, 0.05133, 0.806, 0.05133, 0.806, 0.05598, 0.7967, 0.05598, 0.8619, 0.05133, 0.8712, 0.05133, 0.8712, 0.05598, 0.8619, 0.05598, 0.7874, 0.05133, 0.7967, 0.05133, 0.7967, 0.05598, 0.7874, 0.05598, 0.8526, 0.05133, 0.8619, 0.05133, 0.8619, 0.05598, 0.8526, 0.05598, 0.8805, 0.05598, 0.8898, 0.05598, 0.8898, 0.06064, 0.8805, 0.06064, 0.806, 0.05598, 0.8154, 0.05598, 0.8154, 0.06064, 0.806, 0.06064, 0.8712, 0.05598, 0.8805, 0.05598, 0.8805, 0.06064, 0.8712, 0.06064, 0.7967, 0.05598, 0.806, 0.05598, 0.806, 0.06064, 0.7967, 0.06064, 0.8619, 0.05598, 0.8712, 0.05598, 0.8712, 0.06064, 0.8619, 0.06064, 0.7874, 0.05598, 0.7967, 0.05598, 0.7967, 0.06064, 0.7874, 0.06064, 0.8526, 0.05598, 0.8619, 0.05598, 0.8619, 0.06064, 0.8526, 0.06064, 0.7781, 0.05598, 0.7874, 0.05598, 0.7874, 0.06064, 0.7781, 0.06064, 0.8433, 0.05598, 0.8526, 0.05598, 0.8526, 0.06064, 0.8433, 0.06064, 0.7688, 0.05598, 0.7781, 0.05598, 0.7781, 0.06064, 0.7688, 0.06064, 0.834, 0.05598, 0.8433, 0.05598, 0.8433, 0.06064, 0.834, 0.06064, 0.7595, 0.05598, 0.7688, 0.05598, 0.7688, 0.06064, 0.7595, 0.06064, 0.8247, 0.05598, 0.834, 0.05598, 0.834, 0.06064, 0.8247, 0.06064, 0.8898, 0.05598, 0.8991, 0.05831, 0.8898, 0.06064, 0.7502, 0.05831, 0.7595, 0.05598, 0.7595, 0.06064, 0.8154, 0.05598, 0.8247, 0.05598, 0.8247, 0.06064, 0.8154, 0.06064, 0.8433, 0.06064, 0.8526, 0.06064, 0.8526, 0.06529, 0.8433, 0.06529, 0.7688, 0.06064, 0.7781, 0.06064, 0.7781, 0.06529, 0.7688, 0.06529, 0.834, 0.06064, 0.8433, 0.06064, 0.8433, 0.06529, 0.834, 0.06529, 0.7595, 0.06064, 0.7688, 0.06064, 0.7688, 0.06529, 0.7595, 0.06529, 0.8247, 0.06064, 0.834, 0.06064, 0.834, 0.06529, 0.8247, 0.06529, 0.8898, 0.06064, 0.8991, 0.06296, 0.8898, 0.06529, 0.7502, 0.06296, 0.7595, 0.06064, 0.7595, 0.06529, 0.8154, 0.06064, 0.8247, 0.06064, 0.8247, 0.06529, 0.8154, 0.06529, 0.8805, 0.06064, 0.8898, 0.06064, 0.8898, 0.06529, 0.8805, 0.06529, 0.806, 0.06064, 0.8154, 0.06064, 0.8154, 0.06529, 0.806, 0.06529, 0.8712, 0.06064, 0.8805, 0.06064, 0.8805, 0.06529, 0.8712, 0.06529, 0.7967, 0.06064, 0.806, 0.06064, 0.806, 0.06529, 0.7967, 0.06529, 0.8619, 0.06064, 0.8712, 0.06064, 0.8712, 0.06529, 0.8619, 0.06529, 0.7874, 0.06064, 0.7967, 0.06064, 0.7967, 0.06529, 0.7874, 0.06529, 0.8526, 0.06064, 0.8619, 0.06064, 0.8619, 0.06529, 0.8526, 0.06529, 0.7781, 0.06064, 0.7874, 0.06064, 0.7874, 0.06529, 0.7781, 0.06529, 0.806, 0.06529, 0.8154, 0.06529, 0.8154, 0.06994, 0.806, 0.06994, 0.8712, 0.06529, 0.8805, 0.06529, 0.8805, 0.06994, 0.8712, 0.06994, 0.7967, 0.06529, 0.806, 0.06529, 0.806, 0.06994, 0.7967, 0.06994, 0.8619, 0.06529, 0.8712, 0.06529, 0.8712, 0.06994, 0.8619, 0.06994, 0.7874, 0.06529, 0.7967, 0.06529, 0.7967, 0.06994, 0.7874, 0.06994, 0.8526, 0.06529, 0.8619, 0.06529, 0.8619, 0.06994, 0.8526, 0.06994, 0.7781, 0.06529, 0.7874, 0.06529, 0.7874, 0.06994, 0.7781, 0.06994, 0.8433, 0.06529, 0.8526, 0.06529, 0.8526, 0.06994, 0.8433, 0.06994, 0.7688, 0.06529, 0.7781, 0.06529, 0.7781, 0.06994, 0.7688, 0.06994, 0.834, 0.06529, 0.8433, 0.06529, 0.8433, 0.06994, 0.834, 0.06994, 0.7595, 0.06529, 0.7688, 0.06529, 0.7688, 0.06994, 0.7595, 0.06994, 0.8247, 0.06529, 0.834, 0.06529, 0.834, 0.06994, 0.8247, 0.06994, 0.8898, 0.06529, 0.8991, 0.06762, 0.8898, 0.06994, 0.7502, 0.06762, 0.7595, 0.06529, 0.7595, 0.06994, 0.8154, 0.06529, 0.8247, 0.06529, 0.8247, 0.06994, 0.8154, 0.06994, 0.8805, 0.06529, 0.8898, 0.06529, 0.8898, 0.06994, 0.8805, 0.06994, 0.7688, 0.06994, 0.7781, 0.06994, 0.7781, 0.0746, 0.7688, 0.0746, 0.834, 0.06994, 0.8433, 0.06994, 0.8433, 0.0746, 0.834, 0.0746, 0.7595, 0.06994, 0.7688, 0.06994, 0.7688, 0.0746, 0.7595, 0.0746, 0.8247, 0.06994, 0.834, 0.06994, 0.834, 0.0746, 0.8247, 0.0746, 0.8898, 0.06994, 0.8991, 0.07227, 0.8898, 0.0746, 0.7502, 0.07227, 0.7595, 0.06994, 0.7595, 0.0746, 0.8154, 0.06994, 0.8247, 0.06994, 0.8247, 0.0746, 0.8154, 0.0746, 0.8805, 0.06994, 0.8898, 0.06994, 0.8898, 0.0746, 0.8805, 0.0746, 0.806, 0.06994, 0.8154, 0.06994, 0.8154, 0.0746, 0.806, 0.0746, 0.8712, 0.06994, 0.8805, 0.06994, 0.8805, 0.0746, 0.8712, 0.0746, 0.7967, 0.06994, 0.806, 0.06994, 0.806, 0.0746, 0.7967, 0.0746, 0.8619, 0.06994, 0.8712, 0.06994, 0.8712, 0.0746, 0.8619, 0.0746, 0.7874, 0.06994, 0.7967, 0.06994, 0.7967, 0.0746, 0.7874, 0.0746, 0.8526, 0.06994, 0.8619, 0.06994, 0.8619, 0.0746, 0.8526, 0.0746, 0.7781, 0.06994, 0.7874, 0.06994, 0.7874, 0.0746, 0.7781, 0.0746, 0.8433, 0.06994, 0.8526, 0.06994, 0.8526, 0.0746, 0.8433, 0.0746, 0.7967, 0.0746, 0.806, 0.0746, 0.806, 0.07925, 0.7967, 0.07925, 0.8619, 0.0746, 0.8712, 0.0746, 0.8712, 0.07925, 0.8619, 0.07925, 0.7874, 0.0746, 0.7967, 0.0746, 0.7967, 0.07925, 0.7874, 0.07925, 0.8526, 0.0746, 0.8619, 0.0746, 0.8619, 0.07925, 0.8526, 0.07925, 0.7781, 0.0746, 0.7874, 0.0746, 0.7874, 0.07925, 0.7781, 0.07925, 0.8433, 0.0746, 0.8526, 0.0746, 0.8526, 0.07925, 0.8433, 0.07925, 0.7688, 0.0746, 0.7781, 0.0746, 0.7781, 0.07925, 0.7688, 0.07925, 0.834, 0.0746, 0.8433, 0.0746, 0.8433, 0.07925, 0.834, 0.07925, 0.7595, 0.0746, 0.7688, 0.0746, 0.7688, 0.07925, 0.7595, 0.07925, 0.8247, 0.0746, 0.834, 0.0746, 0.834, 0.07925, 0.8247, 0.07925, 0.8898, 0.0746, 0.8991, 0.07692, 0.8898, 0.07925, 0.7502, 0.07692, 0.7595, 0.0746, 0.7595, 0.07925, 0.8154, 0.0746, 0.8247, 0.0746, 0.8247, 0.07925, 0.8154, 0.07925, 0.8805, 0.0746, 0.8898, 0.0746, 0.8898, 0.07925, 0.8805, 0.07925, 0.806, 0.0746, 0.8154, 0.0746, 0.8154, 0.07925, 0.806, 0.07925, 0.8712, 0.0746, 0.8805, 0.0746, 0.8805, 0.07925, 0.8712, 0.07925, 0.7595, 0.07925, 0.7688, 0.07925, 0.7688, 0.0839, 0.7595, 0.0839, 0.8247, 0.07925, 0.834, 0.07925, 0.834, 0.0839, 0.8247, 0.0839, 0.8898, 0.07925, 0.8991, 0.08158, 0.8898, 0.0839, 0.7502, 0.08158, 0.7595, 0.07925, 0.7595, 0.0839, 0.8154, 0.07925, 0.8247, 0.07925, 0.8247, 0.0839, 0.8154, 0.0839, 0.8805, 0.07925, 0.8898, 0.07925, 0.8898, 0.0839, 0.8805, 0.0839, 0.806, 0.07925, 0.8154, 0.07925, 0.8154, 0.0839, 0.806, 0.0839, 0.8712, 0.07925, 0.8805, 0.07925, 0.8805, 0.0839, 0.8712, 0.0839, 0.7967, 0.07925, 0.806, 0.07925, 0.806, 0.0839, 0.7967, 0.0839, 0.8619, 0.07925, 0.8712, 0.07925, 0.8712, 0.0839, 0.8619, 0.0839, 0.7874, 0.07925, 0.7967, 0.07925, 0.7967, 0.0839, 0.7874, 0.0839, 0.8526, 0.07925, 0.8619, 0.07925, 0.8619, 0.0839, 0.8526, 0.0839, 0.7781, 0.07925, 0.7874, 0.07925, 0.7874, 0.0839, 0.7781, 0.0839, 0.8433, 0.07925, 0.8526, 0.07925, 0.8526, 0.0839, 0.8433, 0.0839, 0.7688, 0.07925, 0.7781, 0.07925, 0.7781, 0.0839, 0.7688, 0.0839, 0.834, 0.07925, 0.8433, 0.07925, 0.8433, 0.0839, 0.834, 0.0839, 0.8619, 0.0839, 0.8712, 0.0839, 0.8712, 0.08856, 0.8619, 0.08856, 0.7874, 0.0839, 0.7967, 0.0839, 0.7967, 0.08856, 0.7874, 0.08856, 0.8526, 0.0839, 0.8619, 0.0839, 0.8619, 0.08856, 0.8526, 0.08856, 0.7781, 0.0839, 0.7874, 0.0839, 0.7874, 0.08856, 0.7781, 0.08856, 0.8433, 0.0839, 0.8526, 0.0839, 0.8526, 0.08856, 0.8433, 0.08856, 0.7688, 0.0839, 0.7781, 0.0839, 0.7781, 0.08856, 0.7688, 0.08856, 0.834, 0.0839, 0.8433, 0.0839, 0.8433, 0.08856, 0.834, 0.08856, 0.7595, 0.0839, 0.7688, 0.0839, 0.7688, 0.08856, 0.7595, 0.08856, 0.8247, 0.0839, 0.834, 0.0839, 0.834, 0.08856, 0.8247, 0.08856, 0.8898, 0.0839, 0.8991, 0.08623, 0.8898, 0.08856, 0.7502, 0.08623, 0.7595, 0.0839, 0.7595, 0.08856, 0.8154, 0.0839, 0.8247, 0.0839, 0.8247, 0.08856, 0.8154, 0.08856, 0.8805, 0.0839, 0.8898, 0.0839, 0.8898, 0.08856, 0.8805, 0.08856, 0.806, 0.0839, 0.8154, 0.0839, 0.8154, 0.08856, 0.806, 0.08856, 0.8712, 0.0839, 0.8805, 0.0839, 0.8805, 0.08856, 0.8712, 0.08856, 0.7967, 0.0839, 0.806, 0.0839, 0.806, 0.08856, 0.7967, 0.08856, 0.8247, 0.08856, 0.834, 0.08856, 0.834, 0.09321, 0.8247, 0.09321, 0.8898, 0.08856, 0.8991, 0.09089, 0.8898, 0.09321, 0.7502, 0.09089, 0.7595, 0.08856, 0.7595, 0.09321, 0.8154, 0.08856, 0.8247, 0.08856, 0.8247, 0.09321, 0.8154, 0.09321, 0.8805, 0.08856, 0.8898, 0.08856, 0.8898, 0.09321, 0.8805, 0.09321, 0.806, 0.08856, 0.8154, 0.08856, 0.8154, 0.09321, 0.806, 0.09321, 0.8712, 0.08856, 0.8805, 0.08856, 0.8805, 0.09321, 0.8712, 0.09321, 0.7967, 0.08856, 0.806, 0.08856, 0.806, 0.09321, 0.7967, 0.09321, 0.8619, 0.08856, 0.8712, 0.08856, 0.8712, 0.09321, 0.8619, 0.09321, 0.7874, 0.08856, 0.7967, 0.08856, 0.7967, 0.09321, 0.7874, 0.09321, 0.8526, 0.08856, 0.8619, 0.08856, 0.8619, 0.09321, 0.8526, 0.09321, 0.7781, 0.08856, 0.7874, 0.08856, 0.7874, 0.09321, 0.7781, 0.09321, 0.8433, 0.08856, 0.8526, 0.08856, 0.8526, 0.09321, 0.8433, 0.09321, 0.7688, 0.08856, 0.7781, 0.08856, 0.7781, 0.09321, 0.7688, 0.09321, 0.834, 0.08856, 0.8433, 0.08856, 0.8433, 0.09321, 0.834, 0.09321, 0.7595, 0.08856, 0.7688, 0.08856, 0.7688, 0.09321, 0.7595, 0.09321, 0.7874, 0.09321, 0.7967, 0.09321, 0.7967, 0.09787, 0.7874, 0.09787, 0.8526, 0.09321, 0.8619, 0.09321, 0.8619, 0.09787, 0.8526, 0.09787, 0.7781, 0.09321, 0.7874, 0.09321, 0.7874, 0.09787, 0.7781, 0.09787, 0.8433, 0.09321, 0.8526, 0.09321, 0.8526, 0.09787, 0.8433, 0.09787, 0.7688, 0.09321, 0.7781, 0.09321, 0.7781, 0.09787, 0.7688, 0.09787, 0.834, 0.09321, 0.8433, 0.09321, 0.8433, 0.09787, 0.834, 0.09787, 0.7595, 0.09321, 0.7688, 0.09321, 0.7688, 0.09787, 0.7595, 0.09787, 0.8247, 0.09321, 0.834, 0.09321, 0.834, 0.09787, 0.8247, 0.09787, 0.8898, 0.09321, 0.8991, 0.09554, 0.8898, 0.09787, 0.7502, 0.09554, 0.7595, 0.09321, 0.7595, 0.09787, 0.8154, 0.09321, 0.8247, 0.09321, 0.8247, 0.09787, 0.8154, 0.09787, 0.8805, 0.09321, 0.8898, 0.09321, 0.8898, 0.09787, 0.8805, 0.09787, 0.806, 0.09321, 0.8154, 0.09321, 0.8154, 0.09787, 0.806, 0.09787, 0.8712, 0.09321, 0.8805, 0.09321, 0.8805, 0.09787, 0.8712, 0.09787, 0.7967, 0.09321, 0.806, 0.09321, 0.806, 0.09787, 0.7967, 0.09787, 0.8619, 0.09321, 0.8712, 0.09321, 0.8712, 0.09787, 0.8619, 0.09787, 0.8898, 0.09787, 0.8991, 0.1002, 0.8898, 0.1025, 0.7502, 0.1002, 0.7595, 0.09787, 0.7595, 0.1025, 0.8154, 0.09787, 0.8247, 0.09787, 0.8247, 0.1025, 0.8154, 0.1025, 0.8805, 0.09787, 0.8898, 0.09787, 0.8898, 0.1025, 0.8805, 0.1025, 0.806, 0.09787, 0.8154, 0.09787, 0.8154, 0.1025, 0.806, 0.1025, 0.8712, 0.09787, 0.8805, 0.09787, 0.8805, 0.1025, 0.8712, 0.1025, 0.7967, 0.09787, 0.806, 0.09787, 0.806, 0.1025, 0.7967, 0.1025, 0.8619, 0.09787, 0.8712, 0.09787, 0.8712, 0.1025, 0.8619, 0.1025, 0.7874, 0.09787, 0.7967, 0.09787, 0.7967, 0.1025, 0.7874, 0.1025, 0.8526, 0.09787, 0.8619, 0.09787, 0.8619, 0.1025, 0.8526, 0.1025, 0.7781, 0.09787, 0.7874, 0.09787, 0.7874, 0.1025, 0.7781, 0.1025, 0.8433, 0.09787, 0.8526, 0.09787, 0.8526, 0.1025, 0.8433, 0.1025, 0.7688, 0.09787, 0.7781, 0.09787, 0.7781, 0.1025, 0.7688, 0.1025, 0.834, 0.09787, 0.8433, 0.09787, 0.8433, 0.1025, 0.834, 0.1025, 0.7595, 0.09787, 0.7688, 0.09787, 0.7688, 0.1025, 0.7595, 0.1025, 0.8247, 0.09787, 0.834, 0.09787, 0.834, 0.1025, 0.8247, 0.1025, 0.8526, 0.1025, 0.8619, 0.1025, 0.8619, 0.1072, 0.8526, 0.1072, 0.7781, 0.1025, 0.7874, 0.1025, 0.7874, 0.1072, 0.7781, 0.1072, 0.8433, 0.1025, 0.8526, 0.1025, 0.8526, 0.1072, 0.8433, 0.1072, 0.7688, 0.1025, 0.7781, 0.1025, 0.7781, 0.1072, 0.7688, 0.1072, 0.834, 0.1025, 0.8433, 0.1025, 0.8433, 0.1072, 0.834, 0.1072, 0.7595, 0.1025, 0.7688, 0.1025, 0.7688, 0.1072, 0.7595, 0.1072, 0.8247, 0.1025, 0.834, 0.1025, 0.834, 0.1072, 0.8247, 0.1072, 0.8898, 0.1025, 0.8991, 0.1048, 0.8898, 0.1072, 0.7502, 0.1048, 0.7595, 0.1025, 0.7595, 0.1072, 0.8154, 0.1025, 0.8247, 0.1025, 0.8247, 0.1072, 0.8154, 0.1072, 0.8805, 0.1025, 0.8898, 0.1025, 0.8898, 0.1072, 0.8805, 0.1072, 0.806, 0.1025, 0.8154, 0.1025, 0.8154, 0.1072, 0.806, 0.1072, 0.8712, 0.1025, 0.8805, 0.1025, 0.8805, 0.1072, 0.8712, 0.1072, 0.7967, 0.1025, 0.806, 0.1025, 0.806, 0.1072, 0.7967, 0.1072, 0.8619, 0.1025, 0.8712, 0.1025, 0.8712, 0.1072, 0.8619, 0.1072, 0.7874, 0.1025, 0.7967, 0.1025, 0.7967, 0.1072, 0.7874, 0.1072, 0.8154, 0.1072, 0.8247, 0.1072, 0.8247, 0.1118, 0.8154, 0.1118, 0.8805, 0.1072, 0.8898, 0.1072, 0.8898, 0.1118, 0.8805, 0.1118, 0.806, 0.1072, 0.8154, 0.1072, 0.8154, 0.1118, 0.806, 0.1118, 0.8712, 0.1072, 0.8805, 0.1072, 0.8805, 0.1118, 0.8712, 0.1118, 0.7967, 0.1072, 0.806, 0.1072, 0.806, 0.1118, 0.7967, 0.1118, 0.8619, 0.1072, 0.8712, 0.1072, 0.8712, 0.1118, 0.8619, 0.1118, 0.7874, 0.1072, 0.7967, 0.1072, 0.7967, 0.1118, 0.7874, 0.1118, 0.8526, 0.1072, 0.8619, 0.1072, 0.8619, 0.1118, 0.8526, 0.1118, 0.7781, 0.1072, 0.7874, 0.1072, 0.7874, 0.1118, 0.7781, 0.1118, 0.8433, 0.1072, 0.8526, 0.1072, 0.8526, 0.1118, 0.8433, 0.1118, 0.7688, 0.1072, 0.7781, 0.1072, 0.7781, 0.1118, 0.7688, 0.1118, 0.834, 0.1072, 0.8433, 0.1072, 0.8433, 0.1118, 0.834, 0.1118, 0.7595, 0.1072, 0.7688, 0.1072, 0.7688, 0.1118, 0.7595, 0.1118, 0.8247, 0.1072, 0.834, 0.1072, 0.834, 0.1118, 0.8247, 0.1118, 0.8898, 0.1072, 0.8991, 0.1095, 0.8898, 0.1118, 0.7502, 0.1095, 0.7595, 0.1072, 0.7595, 0.1118, 0.7781, 0.1118, 0.7874, 0.1118, 0.7874, 0.1165, 0.7781, 0.1165, 0.8433, 0.1118, 0.8526, 0.1118, 0.8526, 0.1165, 0.8433, 0.1165, 0.7688, 0.1118, 0.7781, 0.1118, 0.7781, 0.1165, 0.7688, 0.1165, 0.834, 0.1118, 0.8433, 0.1118, 0.8433, 0.1165, 0.834, 0.1165, 0.7595, 0.1118, 0.7688, 0.1118, 0.7688, 0.1165, 0.7595, 0.1165, 0.8247, 0.1118, 0.834, 0.1118, 0.834, 0.1165, 0.8247, 0.1165, 0.8898, 0.1118, 0.8991, 0.1142, 0.8898, 0.1165, 0.7502, 0.1142, 0.7595, 0.1118, 0.7595, 0.1165, 0.8154, 0.1118, 0.8247, 0.1118, 0.8247, 0.1165, 0.8154, 0.1165, 0.8805, 0.1118, 0.8898, 0.1118, 0.8898, 0.1165, 0.8805, 0.1165, 0.806, 0.1118, 0.8154, 0.1118, 0.8154, 0.1165, 0.806, 0.1165, 0.8712, 0.1118, 0.8805, 0.1118, 0.8805, 0.1165, 0.8712, 0.1165, 0.7967, 0.1118, 0.806, 0.1118, 0.806, 0.1165, 0.7967, 0.1165, 0.8619, 0.1118, 0.8712, 0.1118, 0.8712, 0.1165, 0.8619, 0.1165, 0.7874, 0.1118, 0.7967, 0.1118, 0.7967, 0.1165, 0.7874, 0.1165, 0.8526, 0.1118, 0.8619, 0.1118, 0.8619, 0.1165, 0.8526, 0.1165, 0.806, 0.1165, 0.8154, 0.1165, 0.8154, 0.1211, 0.806, 0.1211, 0.8712, 0.1165, 0.8805, 0.1165, 0.8805, 0.1211, 0.8712, 0.1211, 0.7967, 0.1165, 0.806, 0.1165, 0.806, 0.1211, 0.7967, 0.1211, 0.8619, 0.1165, 0.8712, 0.1165, 0.8712, 0.1211, 0.8619, 0.1211, 0.7874, 0.1165, 0.7967, 0.1165, 0.7967, 0.1211, 0.7874, 0.1211, 0.8526, 0.1165, 0.8619, 0.1165, 0.8619, 0.1211, 0.8526, 0.1211, 0.7781, 0.1165, 0.7874, 0.1165, 0.7874, 0.1211, 0.7781, 0.1211, 0.8433, 0.1165, 0.8526, 0.1165, 0.8526, 0.1211, 0.8433, 0.1211, 0.7688, 0.1165, 0.7781, 0.1165, 0.7781, 0.1211, 0.7688, 0.1211, 0.834, 0.1165, 0.8433, 0.1165, 0.8433, 0.1211, 0.834, 0.1211, 0.7595, 0.1165, 0.7688, 0.1165, 0.7688, 0.1211, 0.7595, 0.1211, 0.8247, 0.1165, 0.834, 0.1165, 0.834, 0.1211, 0.8247, 0.1211, 0.8898, 0.1165, 0.8991, 0.1188, 0.8898, 0.1211, 0.7502, 0.1188, 0.7595, 0.1165, 0.7595, 0.1211, 0.8154, 0.1165, 0.8247, 0.1165, 0.8247, 0.1211, 0.8154, 0.1211, 0.8805, 0.1165, 0.8898, 0.1165, 0.8898, 0.1211, 0.8805, 0.1211, 0.7688, 0.1211, 0.7781, 0.1211, 0.7781, 0.1258, 0.7688, 0.1258, 0.834, 0.1211, 0.8433, 0.1211, 0.8433, 0.1258, 0.834, 0.1258, 0.7595, 0.1211, 0.7688, 0.1211, 0.7688, 0.1258, 0.7595, 0.1258, 0.8247, 0.1211, 0.834, 0.1211, 0.834, 0.1258, 0.8247, 0.1258, 0.8898, 0.1211, 0.8991, 0.1235, 0.8898, 0.1258, 0.7502, 0.1235, 0.7595, 0.1211, 0.7595, 0.1258, 0.8154, 0.1211, 0.8247, 0.1211, 0.8247, 0.1258, 0.8154, 0.1258, 0.8805, 0.1211, 0.8898, 0.1211, 0.8898, 0.1258, 0.8805, 0.1258, 0.806, 0.1211, 0.8154, 0.1211, 0.8154, 0.1258, 0.806, 0.1258, 0.8712, 0.1211, 0.8805, 0.1211, 0.8805, 0.1258, 0.8712, 0.1258, 0.7967, 0.1211, 0.806, 0.1211, 0.806, 0.1258, 0.7967, 0.1258, 0.8619, 0.1211, 0.8712, 0.1211, 0.8712, 0.1258, 0.8619, 0.1258, 0.7874, 0.1211, 0.7967, 0.1211, 0.7967, 0.1258, 0.7874, 0.1258, 0.8526, 0.1211, 0.8619, 0.1211, 0.8619, 0.1258, 0.8526, 0.1258, 0.7781, 0.1211, 0.7874, 0.1211, 0.7874, 0.1258, 0.7781, 0.1258, 0.8433, 0.1211, 0.8526, 0.1211, 0.8526, 0.1258, 0.8433, 0.1258, 0.8712, 0.1258, 0.8805, 0.1258, 0.8805, 0.1304, 0.8712, 0.1304, 0.7967, 0.1258, 0.806, 0.1258, 0.806, 0.1304, 0.7967, 0.1304, 0.8619, 0.1258, 0.8712, 0.1258, 0.8712, 0.1304, 0.8619, 0.1304, 0.7874, 0.1258, 0.7967, 0.1258, 0.7967, 0.1304, 0.7874, 0.1304, 0.8526, 0.1258, 0.8619, 0.1258, 0.8619, 0.1304, 0.8526, 0.1304, 0.7781, 0.1258, 0.7874, 0.1258, 0.7874, 0.1304, 0.7781, 0.1304, 0.8433, 0.1258, 0.8526, 0.1258, 0.8526, 0.1304, 0.8433, 0.1304, 0.7688, 0.1258, 0.7781, 0.1258, 0.7781, 0.1304, 0.7688, 0.1304, 0.834, 0.1258, 0.8433, 0.1258, 0.8433, 0.1304, 0.834, 0.1304, 0.7595, 0.1258, 0.7688, 0.1258, 0.7688, 0.1304, 0.7595, 0.1304, 0.8247, 0.1258, 0.834, 0.1258, 0.834, 0.1304, 0.8247, 0.1304, 0.8898, 0.1258, 0.8991, 0.1281, 0.8898, 0.1304, 0.7502, 0.1281, 0.7595, 0.1258, 0.7595, 0.1304, 0.8154, 0.1258, 0.8247, 0.1258, 0.8247, 0.1304, 0.8154, 0.1304, 0.8805, 0.1258, 0.8898, 0.1258, 0.8898, 0.1304, 0.8805, 0.1304, 0.806, 0.1258, 0.8154, 0.1258, 0.8154, 0.1304, 0.806, 0.1304, 0.834, 0.1304, 0.8433, 0.1304, 0.8433, 0.1351, 0.834, 0.1351, 0.7595, 0.1304, 0.7688, 0.1304, 0.7688, 0.1351, 0.7595, 0.1351, 0.8247, 0.1304, 0.834, 0.1304, 0.834, 0.1351, 0.8247, 0.1351, 0.8898, 0.1304, 0.8991, 0.1328, 0.8898, 0.1351, 0.7502, 0.1328, 0.7595, 0.1304, 0.7595, 0.1351, 0.8154, 0.1304, 0.8247, 0.1304, 0.8247, 0.1351, 0.8154, 0.1351, 0.8805, 0.1304, 0.8898, 0.1304, 0.8898, 0.1351, 0.8805, 0.1351, 0.806, 0.1304, 0.8154, 0.1304, 0.8154, 0.1351, 0.806, 0.1351, 0.8712, 0.1304, 0.8805, 0.1304, 0.8805, 0.1351, 0.8712, 0.1351, 0.7967, 0.1304, 0.806, 0.1304, 0.806, 0.1351, 0.7967, 0.1351, 0.8619, 0.1304, 0.8712, 0.1304, 0.8712, 0.1351, 0.8619, 0.1351, 0.7874, 0.1304, 0.7967, 0.1304, 0.7967, 0.1351, 0.7874, 0.1351, 0.8526, 0.1304, 0.8619, 0.1304, 0.8619, 0.1351, 0.8526, 0.1351, 0.7781, 0.1304, 0.7874, 0.1304, 0.7874, 0.1351, 0.7781, 0.1351, 0.8433, 0.1304, 0.8526, 0.1304, 0.8526, 0.1351, 0.8433, 0.1351, 0.7688, 0.1304, 0.7781, 0.1304, 0.7781, 0.1351, 0.7688, 0.1351, 0.7967, 0.1351, 0.806, 0.1351, 0.806, 0.1398, 0.7967, 0.1398, 0.8619, 0.1351, 0.8712, 0.1351, 0.8712, 0.1398, 0.8619, 0.1398, 0.7874, 0.1351, 0.7967, 0.1351, 0.7967, 0.1398, 0.7874, 0.1398, 0.8526, 0.1351, 0.8619, 0.1351, 0.8619, 0.1398, 0.8526, 0.1398, 0.7781, 0.1351, 0.7874, 0.1351, 0.7874, 0.1398, 0.7781, 0.1398, 0.8433, 0.1351, 0.8526, 0.1351, 0.8526, 0.1398, 0.8433, 0.1398, 0.7688, 0.1351, 0.7781, 0.1351, 0.7781, 0.1398, 0.7688, 0.1398, 0.834, 0.1351, 0.8433, 0.1351, 0.8433, 0.1398, 0.834, 0.1398, 0.7595, 0.1351, 0.7688, 0.1351, 0.7688, 0.1398, 0.7595, 0.1398, 0.8247, 0.1351, 0.834, 0.1351, 0.834, 0.1398, 0.8247, 0.1398, 0.8898, 0.1351, 0.8991, 0.1374, 0.8898, 0.1398, 0.7502, 0.1374, 0.7595, 0.1351, 0.7595, 0.1398, 0.8154, 0.1351, 0.8247, 0.1351, 0.8247, 0.1398, 0.8154, 0.1398, 0.8805, 0.1351, 0.8898, 0.1351, 0.8898, 0.1398, 0.8805, 0.1398, 0.806, 0.1351, 0.8154, 0.1351, 0.8154, 0.1398, 0.806, 0.1398, 0.8712, 0.1351, 0.8805, 0.1351, 0.8805, 0.1398, 0.8712, 0.1398, 0.7595, 0.1398, 0.7688, 0.1398, 0.7688, 0.1444, 0.7595, 0.1444, 0.8247, 0.1398, 0.834, 0.1398, 0.834, 0.1444, 0.8247, 0.1444, 0.8898, 0.1398, 0.8991, 0.1421, 0.8898, 0.1444, 0.7502, 0.1421, 0.7595, 0.1398, 0.7595, 0.1444, 0.8154, 0.1398, 0.8247, 0.1398, 0.8247, 0.1444, 0.8154, 0.1444, 0.8805, 0.1398, 0.8898, 0.1398, 0.8898, 0.1444, 0.8805, 0.1444, 0.806, 0.1398, 0.8154, 0.1398, 0.8154, 0.1444, 0.806, 0.1444, 0.8712, 0.1398, 0.8805, 0.1398, 0.8805, 0.1444, 0.8712, 0.1444, 0.7967, 0.1398, 0.806, 0.1398, 0.806, 0.1444, 0.7967, 0.1444, 0.8619, 0.1398, 0.8712, 0.1398, 0.8712, 0.1444, 0.8619, 0.1444, 0.7874, 0.1398, 0.7967, 0.1398, 0.7967, 0.1444, 0.7874, 0.1444, 0.8526, 0.1398, 0.8619, 0.1398, 0.8619, 0.1444, 0.8526, 0.1444, 0.7781, 0.1398, 0.7874, 0.1398, 0.7874, 0.1444, 0.7781, 0.1444, 0.8433, 0.1398, 0.8526, 0.1398, 0.8526, 0.1444, 0.8433, 0.1444, 0.7688, 0.1398, 0.7781, 0.1398, 0.7781, 0.1444, 0.7688, 0.1444, 0.834, 0.1398, 0.8433, 0.1398, 0.8433, 0.1444, 0.834, 0.1444, 0.8619, 0.1444, 0.8712, 0.1444, 0.8712, 0.1491, 0.8619, 0.1491, 0.7874, 0.1444, 0.7967, 0.1444, 0.7967, 0.1491, 0.7874, 0.1491, 0.8526, 0.1444, 0.8619, 0.1444, 0.8619, 0.1491, 0.8526, 0.1491, 0.7781, 0.1444, 0.7874, 0.1444, 0.7874, 0.1491, 0.7781, 0.1491, 0.8433, 0.1444, 0.8526, 0.1444, 0.8526, 0.1491, 0.8433, 0.1491, 0.7688, 0.1444, 0.7781, 0.1444, 0.7781, 0.1491, 0.7688, 0.1491, 0.834, 0.1444, 0.8433, 0.1444, 0.8433, 0.1491, 0.834, 0.1491, 0.7595, 0.1444, 0.7688, 0.1444, 0.7688, 0.1491, 0.7595, 0.1491, 0.8247, 0.1444, 0.834, 0.1444, 0.834, 0.1491, 0.8247, 0.1491, 0.8898, 0.1444, 0.8991, 0.1467, 0.8898, 0.1491, 0.7502, 0.1467, 0.7595, 0.1444, 0.7595, 0.1491, 0.8154, 0.1444, 0.8247, 0.1444, 0.8247, 0.1491, 0.8154, 0.1491, 0.8805, 0.1444, 0.8898, 0.1444, 0.8898, 0.1491, 0.8805, 0.1491, 0.806, 0.1444, 0.8154, 0.1444, 0.8154, 0.1491, 0.806, 0.1491, 0.8712, 0.1444, 0.8805, 0.1444, 0.8805, 0.1491, 0.8712, 0.1491, 0.7967, 0.1444, 0.806, 0.1444, 0.806, 0.1491, 0.7967, 0.1491, 0.8247, 0.0001361, 0.834, 0.0001361, 0.834, 0.00479, 0.8247, 0.00479, 0.8898, 0.0001361, 0.8991, 0.002463, 0.8898, 0.00479, 0.7502, 0.002463, 0.7595, 0.0001361, 0.7595, 0.00479, 0.8154, 0.0001361, 0.8247, 0.0001361, 0.8247, 0.00479, 0.8154, 0.00479, 0.8805, 0.0001361, 0.8898, 0.0001361, 0.8898, 0.00479, 0.8805, 0.00479, 0.806, 0.0001361, 0.8154, 0.0001361, 0.8154, 0.00479, 0.806, 0.00479, 0.8712, 0.0001361, 0.8805, 0.0001361, 0.8805, 0.00479, 0.8712, 0.00479, 0.7967, 0.0001361, 0.806, 0.0001361, 0.806, 0.00479, 0.7967, 0.00479, 0.8619, 0.0001361, 0.8712, 0.0001361, 0.8712, 0.00479, 0.8619, 0.00479, 0.7874, 0.0001361, 0.7967, 0.0001361, 0.7967, 0.00479, 0.7874, 0.00479, 0.8526, 0.0001361, 0.8619, 0.0001361, 0.8619, 0.00479, 0.8526, 0.00479, 0.7781, 0.0001361, 0.7874, 0.0001361, 0.7874, 0.00479, 0.7781, 0.00479, 0.8433, 0.0001361, 0.8526, 0.0001361, 0.8526, 0.00479, 0.8433, 0.00479, 0.7688, 0.0001361, 0.7781, 0.0001361, 0.7781, 0.00479, 0.7688, 0.00479, 0.834, 0.0001361, 0.8433, 0.0001361, 0.8433, 0.00479, 0.834, 0.00479, 0.7595, 0.0001361, 0.7688, 0.0001361, 0.7688, 0.00479, 0.7595, 0.00479, 0.7874, 0.00479, 0.7967, 0.00479, 0.7967, 0.009444, 0.7874, 0.009444, 0.8526, 0.00479, 0.8619, 0.00479, 0.8619, 0.009444, 0.8526, 0.009444, 0.7781, 0.00479, 0.7874, 0.00479, 0.7874, 0.009444, 0.7781, 0.009444, 0.8433, 0.00479, 0.8526, 0.00479, 0.8526, 0.009444, 0.8433, 0.009444, 0.7688, 0.00479, 0.7781, 0.00479, 0.7781, 0.009444, 0.7688, 0.009444, 0.834, 0.00479, 0.8433, 0.00479, 0.8433, 0.009444, 0.834, 0.009444, 0.7595, 0.00479, 0.7688, 0.00479, 0.7688, 0.009444, 0.7595, 0.009444, 0.8247, 0.00479, 0.834, 0.00479, 0.834, 0.009444, 0.8247, 0.009444, 0.8898, 0.00479, 0.8991, 0.007117, 0.8898, 0.009444, 0.7502, 0.007117, 0.7595, 0.00479, 0.7595, 0.009444, 0.8154, 0.00479, 0.8247, 0.00479, 0.8247, 0.009444, 0.8154, 0.009444, 0.8805, 0.00479, 0.8898, 0.00479, 0.8898, 0.009444, 0.8805, 0.009444, 0.806, 0.00479, 0.8154, 0.00479, 0.8154, 0.009444, 0.806, 0.009444, 0.8712, 0.00479, 0.8805, 0.00479, 0.8805, 0.009444, 0.8712, 0.009444, 0.7967, 0.00479, 0.806, 0.00479, 0.806, 0.009444, 0.7967, 0.009444, 0.8619, 0.00479, 0.8712, 0.00479, 0.8712, 0.009444, 0.8619, 0.009444, 0.7502, 0.01177, 0.7595, 0.009444, 0.7595, 0.0141, 0.8154, 0.009444, 0.8247, 0.009444, 0.8247, 0.0141, 0.8154, 0.0141, 0.8805, 0.009444, 0.8898, 0.009444, 0.8898, 0.0141, 0.8805, 0.0141, 0.806, 0.009444, 0.8154, 0.009444, 0.8154, 0.0141, 0.806, 0.0141, 0.8712, 0.009444, 0.8805, 0.009444, 0.8805, 0.0141, 0.8712, 0.0141, 0.7967, 0.009444, 0.806, 0.009444, 0.806, 0.0141, 0.7967, 0.0141, 0.8619, 0.009444, 0.8712, 0.009444, 0.8712, 0.0141, 0.8619, 0.0141, 0.7874, 0.009444, 0.7967, 0.009444, 0.7967, 0.0141, 0.7874, 0.0141, 0.8526, 0.009444, 0.8619, 0.009444, 0.8619, 0.0141, 0.8526, 0.0141, 0.7781, 0.009444, 0.7874, 0.009444, 0.7874, 0.0141, 0.7781, 0.0141, 0.8433, 0.009444, 0.8526, 0.009444, 0.8526, 0.0141, 0.8433, 0.0141, 0.7688, 0.009444, 0.7781, 0.009444, 0.7781, 0.0141, 0.7688, 0.0141, 0.834, 0.009444, 0.8433, 0.009444, 0.8433, 0.0141, 0.834, 0.0141, 0.7595, 0.009444, 0.7688, 0.009444, 0.7688, 0.0141, 0.7595, 0.0141, 0.8247, 0.009444, 0.834, 0.009444, 0.834, 0.0141, 0.8247, 0.0141, 0.8898, 0.009444, 0.8991, 0.01177, 0.8898, 0.0141, 0.7781, 0.0141, 0.7874, 0.0141, 0.7874, 0.01875, 0.7781, 0.01875, 0.8433, 0.0141, 0.8526, 0.0141, 0.8526, 0.01875, 0.8433, 0.01875, 0.7688, 0.0141, 0.7781, 0.0141, 0.7781, 0.01875, 0.7688, 0.01875, 0.834, 0.0141, 0.8433, 0.0141, 0.8433, 0.01875, 0.834, 0.01875, 0.7595, 0.0141, 0.7688, 0.0141, 0.7688, 0.01875, 0.7595, 0.01875, 0.8247, 0.0141, 0.834, 0.0141, 0.834, 0.01875, 0.8247, 0.01875, 0.8898, 0.0141, 0.8991, 0.01642, 0.8898, 0.01875, 0.7502, 0.01642, 0.7595, 0.0141, 0.7595, 0.01875, 0.8154, 0.0141, 0.8247, 0.0141, 0.8247, 0.01875, 0.8154, 0.01875, 0.8805, 0.0141, 0.8898, 0.0141, 0.8898, 0.01875, 0.8805, 0.01875, 0.806, 0.0141, 0.8154, 0.0141, 0.8154, 0.01875, 0.806, 0.01875, 0.8712, 0.0141, 0.8805, 0.0141, 0.8805, 0.01875, 0.8712, 0.01875, 0.7967, 0.0141, 0.806, 0.0141, 0.806, 0.01875, 0.7967, 0.01875, 0.8619, 0.0141, 0.8712, 0.0141, 0.8712, 0.01875, 0.8619, 0.01875, 0.7874, 0.0141, 0.7967, 0.0141, 0.7967, 0.01875, 0.7874, 0.01875, 0.8526, 0.0141, 0.8619, 0.0141, 0.8619, 0.01875, 0.8526, 0.01875, 0.8805, 0.01875, 0.8898, 0.01875, 0.8898, 0.02341, 0.8805, 0.02341, 0.806, 0.01875, 0.8154, 0.01875, 0.8154, 0.02341, 0.806, 0.02341, 0.8712, 0.01875, 0.8805, 0.01875, 0.8805, 0.02341, 0.8712, 0.02341, 0.7967, 0.01875, 0.806, 0.01875, 0.806, 0.02341, 0.7967, 0.02341, 0.8619, 0.01875, 0.8712, 0.01875, 0.8712, 0.02341, 0.8619, 0.02341, 0.7874, 0.01875, 0.7967, 0.01875, 0.7967, 0.02341, 0.7874, 0.02341, 0.8526, 0.01875, 0.8619, 0.01875, 0.8619, 0.02341, 0.8526, 0.02341, 0.7781, 0.01875, 0.7874, 0.01875, 0.7874, 0.02341, 0.7781, 0.02341, 0.8433, 0.01875, 0.8526, 0.01875, 0.8526, 0.02341, 0.8433, 0.02341, 0.7688, 0.01875, 0.7781, 0.01875, 0.7781, 0.02341, 0.7688, 0.02341, 0.834, 0.01875, 0.8433, 0.01875, 0.8433, 0.02341, 0.834, 0.02341, 0.7595, 0.01875, 0.7688, 0.01875, 0.7688, 0.02341, 0.7595, 0.02341, 0.8247, 0.01875, 0.834, 0.01875, 0.834, 0.02341, 0.8247, 0.02341, 0.8898, 0.01875, 0.8991, 0.02108, 0.8898, 0.02341, 0.7502, 0.02108, 0.7595, 0.01875, 0.7595, 0.02341, 0.8154, 0.01875, 0.8247, 0.01875, 0.8247, 0.02341, 0.8154, 0.02341, 0.8433, 0.02341, 0.8526, 0.02341, 0.8526, 0.02806, 0.8433, 0.02806, 0.7688, 0.02341, 0.7781, 0.02341, 0.7781, 0.02806, 0.7688, 0.02806, 0.834, 0.02341, 0.8433, 0.02341, 0.8433, 0.02806, 0.834, 0.02806, 0.7595, 0.02341, 0.7688, 0.02341, 0.7688, 0.02806, 0.7595, 0.02806, 0.8247, 0.02341, 0.834, 0.02341, 0.834, 0.02806, 0.8247, 0.02806, 0.8898, 0.02341, 0.8991, 0.02573, 0.8898, 0.02806, 0.7502, 0.02573, 0.7595, 0.02341, 0.7595, 0.02806, 0.8154, 0.02341, 0.8247, 0.02341, 0.8247, 0.02806, 0.8154, 0.02806, 0.8805, 0.02341, 0.8898, 0.02341, 0.8898, 0.02806, 0.8805, 0.02806, 0.806, 0.02341, 0.8154, 0.02341, 0.8154, 0.02806, 0.806, 0.02806, 0.8712, 0.02341, 0.8805, 0.02341, 0.8805, 0.02806, 0.8712, 0.02806, 0.7967, 0.02341, 0.806, 0.02341, 0.806, 0.02806, 0.7967, 0.02806, 0.8619, 0.02341, 0.8712, 0.02341, 0.8712, 0.02806, 0.8619, 0.02806, 0.7874, 0.02341, 0.7967, 0.02341, 0.7967, 0.02806, 0.7874, 0.02806, 0.8526, 0.02341, 0.8619, 0.02341, 0.8619, 0.02806, 0.8526, 0.02806, 0.7781, 0.02341, 0.7874, 0.02341, 0.7874, 0.02806, 0.7781, 0.02806, 0.806, 0.02806, 0.8154, 0.02806, 0.8154, 0.03271, 0.806, 0.03271, 0.8712, 0.02806, 0.8805, 0.02806, 0.8805, 0.03271, 0.8712, 0.03271, 0.7967, 0.02806, 0.806, 0.02806, 0.806, 0.03271, 0.7967, 0.03271, 0.8619, 0.02806, 0.8712, 0.02806, 0.8712, 0.03271, 0.8619, 0.03271, 0.7874, 0.02806, 0.7967, 0.02806, 0.7967, 0.03271, 0.7874, 0.03271, 0.8526, 0.02806, 0.8619, 0.02806, 0.8619, 0.03271, 0.8526, 0.03271, 0.7781, 0.02806, 0.7874, 0.02806, 0.7874, 0.03271, 0.7781, 0.03271, 0.8433, 0.02806, 0.8526, 0.02806, 0.8526, 0.03271, 0.8433, 0.03271, 0.7688, 0.02806, 0.7781, 0.02806, 0.7781, 0.03271, 0.7688, 0.03271, 0.834, 0.02806, 0.8433, 0.02806, 0.8433, 0.03271, 0.834, 0.03271, 0.7595, 0.02806, 0.7688, 0.02806, 0.7688, 0.03271, 0.7595, 0.03271, 0.8247, 0.02806, 0.834, 0.02806, 0.834, 0.03271, 0.8247, 0.03271, 0.8898, 0.02806, 0.8991, 0.03039, 0.8898, 0.03271, 0.7502, 0.03039, 0.7595, 0.02806, 0.7595, 0.03271, 0.8154, 0.02806, 0.8247, 0.02806, 0.8247, 0.03271, 0.8154, 0.03271, 0.8805, 0.02806, 0.8898, 0.02806, 0.8898, 0.03271, 0.8805, 0.03271, 0.7688, 0.03271, 0.7781, 0.03271, 0.7781, 0.03737, 0.7688, 0.03737, 0.834, 0.03271, 0.8433, 0.03271, 0.8433, 0.03737, 0.834, 0.03737, 0.7595, 0.03271, 0.7688, 0.03271, 0.7688, 0.03737, 0.7595, 0.03737, 0.8247, 0.03271, 0.834, 0.03271, 0.834, 0.03737, 0.8247, 0.03737, 0.8898, 0.03271, 0.8991, 0.03504, 0.8898, 0.03737, 0.7502, 0.03504, 0.7595, 0.03271, 0.7595, 0.03737, 0.8154, 0.03271, 0.8247, 0.03271, 0.8247, 0.03737, 0.8154, 0.03737, 0.8805, 0.03271, 0.8898, 0.03271, 0.8898, 0.03737, 0.8805, 0.03737, 0.806, 0.03271, 0.8154, 0.03271, 0.8154, 0.03737, 0.806, 0.03737, 0.8712, 0.03271, 0.8805, 0.03271, 0.8805, 0.03737, 0.8712, 0.03737, 0.7967, 0.03271, 0.806, 0.03271, 0.806, 0.03737, 0.7967, 0.03737, 0.8619, 0.03271, 0.8712, 0.03271, 0.8712, 0.03737, 0.8619, 0.03737, 0.7874, 0.03271, 0.7967, 0.03271, 0.7967, 0.03737, 0.7874, 0.03737, 0.8526, 0.03271, 0.8619, 0.03271, 0.8619, 0.03737, 0.8526, 0.03737, 0.7781, 0.03271, 0.7874, 0.03271, 0.7874, 0.03737, 0.7781, 0.03737, 0.8433, 0.03271, 0.8526, 0.03271, 0.8526, 0.03737, 0.8433, 0.03737, 0.2501, 0.0001361, 0.5, 0.0001361, 0.5, 0.2501, 0.2501, 0.2501, 0.2501, 0.2501, 0.5, 0.2501, 0.5, 0.5, 0.2501, 0.5, 0.2501, 0.5, 0.5, 0.5, 0.5, 0.7499, 0.2501, 0.7499, 0.2501, 0.7499, 0.5, 0.7499, 0.5, 0.9999, 0.2501, 0.9999, 0.0001361, 0.5, 0.2501, 0.5, 0.2501, 0.7499, 0.0001361, 0.7499, 0.5, 0.5, 0.7499, 0.5, 0.7499, 0.7499, 0.5, 0.7499, 0.7877, 0.2996, 0.8252, 0.2996, 0.8252, 0.3371, 0.7877, 0.3371, 0.7877, 0.3371, 0.8252, 0.3371, 0.8252, 0.3745, 0.7877, 0.3745, 0.7877, 0.3745, 0.8252, 0.3745, 0.8252, 0.412, 0.7877, 0.412, 0.7877, 0.412, 0.8252, 0.412, 0.8252, 0.4495, 0.7877, 0.4495, 0.7502, 0.3745, 0.7877, 0.3745, 0.7877, 0.412, 0.7502, 0.412, 0.8252, 0.3745, 0.8627, 0.3745, 0.8627, 0.412, 0.8252, 0.412])
me_006.materials.append(mat_x)
me_006.materials.append(mat_003)
me_006.materials.append(mat_004)
me_006.materials.append(mat_002)
me_006.materials.append(mat_005)
me_006.materials.append(mat_001)
me_006.materials.append(mat_006)
me_006.update()

# ---- objects
ob_light = bpy.data.objects.new('Light', light_light)
ob_camera = bpy.data.objects.new('Camera', cam_camera)
ob_006 = bpy.data.objects.new('円錐.006', me_006)

# ---- transforms, parenting, visibility, modifiers, constraints
ob_light.location = (4.076, 1.005, 5.904)
ob_light.rotation_euler = (0.6503, 0.05522, 1.866)
ob_light.lock_rotations_4d = False
ob_light.empty_display_type = 'ARROWS'
ob_light.color = (0.0, 0.0, 0.0, 0.0)
ob_light.lineart.crease_threshold = 0.0
ob_camera.location = (7.359, -6.926, 4.958)
ob_camera.rotation_euler = (1.109, 0.0, 0.8149)
ob_camera.lock_rotations_4d = False
ob_camera.empty_display_type = 'ARROWS'
ob_camera.color = (0.0, 0.0, 0.0, 0.0)
ob_camera.display_type = 'WIRE'
ob_camera.lineart.crease_threshold = 0.0
ob_006.location = (0.0, 0.0, 0.0)

# ---- collection membership
col_collection.objects.link(ob_light)
col_collection.objects.link(ob_camera)
col_collection.objects.link(ob_006)

# ---- scene / render settings (as saved in the file)
scene.camera = ob_camera
scene.frame_start = 1; scene.frame_end = 250; scene.frame_set(1)
scene.render.engine = 'CYCLES'
bpy.context.view_layer.update()
